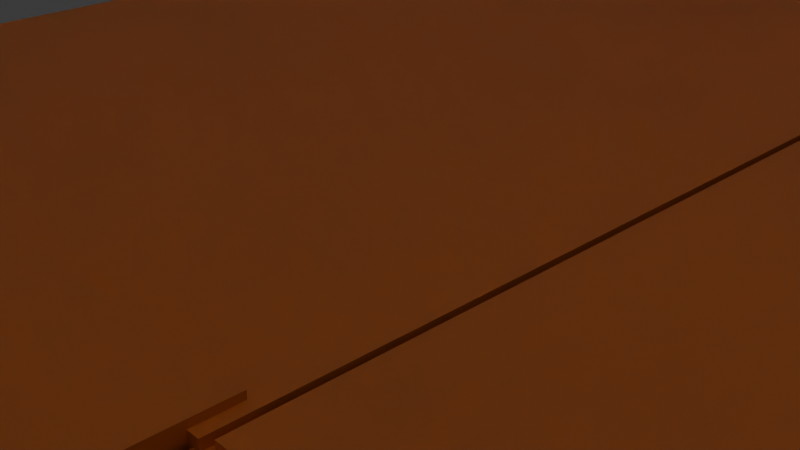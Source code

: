 # Source: Group_7_Structer.blend  (saved by Blender 5.1.30; exported with 4.5.12 LTS)
import bpy
from mathutils import Matrix  # noqa: F401  (used for matrix-valued properties, if any)

bpy.ops.wm.read_factory_settings(use_empty=True)
scene = bpy.context.scene
scene.name = 'Scene'

# ---- collections
col_collection = bpy.data.collections.new('Collection'); scene.collection.children.link(col_collection)

# ---- materials (node trees are filled in below, after node groups)
mat_material = bpy.data.materials.new('Material')
mat_material.alpha_threshold = 0.0
mat_material.use_backface_culling_lightprobe_volume = False
mat_material.roughness = 0.5
mat_material.line_color = (0.0, 0.0, 0.0, 1.0)
mat_material_001 = bpy.data.materials.new('Material.001')

# ---- material node trees
mat_material.use_nodes = True; mat_material.node_tree.nodes.clear()
_N = mat_material.node_tree.nodes; _L = mat_material.node_tree.links
n0 = _N.new('ShaderNodeOutputMaterial'); n0.name = 'Material Output'; n0.location = (200, 100)
n1 = _N.new('ShaderNodeBsdfPrincipled'); n1.name = 'Principled BSDF'; n1.location = (-200, 100)
n1.inputs[0].default_value = (0.3848, 0.4389, 0.8, 1.0)
_L.new(n1.outputs[0], n0.inputs[0])
n0.is_active_output = True
mat_material_001.use_nodes = True; mat_material_001.node_tree.nodes.clear()
_N = mat_material_001.node_tree.nodes; _L = mat_material_001.node_tree.links
n0 = _N.new('ShaderNodeBsdfPrincipled'); n0.name = 'Principled BSDF'; n0.location = (-200, 100)
n0.inputs[0].default_value = (0.8, 0.2889, 0.07368, 1.0)
n1 = _N.new('ShaderNodeOutputMaterial'); n1.name = 'Material Output'; n1.location = (200, 100)
_L.new(n0.outputs[0], n1.inputs[0])
n1.is_active_output = True

# ---- world
world_world = bpy.data.worlds.new('World'); scene.world = world_world
world_world.use_nodes = True; world_world.node_tree.nodes.clear()
_N = world_world.node_tree.nodes; _L = world_world.node_tree.links
n0 = _N.new('ShaderNodeOutputWorld'); n0.name = 'World Output'; n0.location = (200, 100)
n1 = _N.new('ShaderNodeBackground'); n1.name = 'Background'; n1.location = (-200, 100)
n1.inputs[0].default_value = (0.05088, 0.05088, 0.05088, 1.0)
_L.new(n1.outputs[0], n0.inputs[0])
n0.is_active_output = True
world_world.color = (0.05088, 0.05088, 0.05088)
world_world.sun_shadow_jitter_overblur = 0.0

# ---- cameras
cam_camera = bpy.data.cameras.new('Camera')
cam_camera.clip_end = 100.0
cam_camera.ortho_scale = 7.314
cam_camera_001 = bpy.data.cameras.new('Camera.001')
cam_camera_001.clip_end = 100.0
cam_camera_001.ortho_scale = 7.314
cam_camera_002 = bpy.data.cameras.new('Camera.002')
cam_camera_002.clip_end = 100.0
cam_camera_002.ortho_scale = 7.314
cam_camera_003 = bpy.data.cameras.new('Camera.003')
cam_camera_003.clip_end = 100.0
cam_camera_003.ortho_scale = 7.314

# ---- lights
light_light = bpy.data.lights.new('Light', 'POINT')
light_light.energy = 1000.0
light_light.shadow_soft_size = 0.1
light_light_001 = bpy.data.lights.new('Light.001', 'POINT')
light_light_001.energy = 1000.0
light_light_001.shadow_soft_size = 0.1
light_light_002 = bpy.data.lights.new('Light.002', 'POINT')
light_light_002.energy = 1000.0
light_light_002.shadow_soft_size = 0.1
light_light_003 = bpy.data.lights.new('Light.003', 'POINT')
light_light_003.energy = 1000.0
light_light_003.shadow_soft_size = 0.1
light_light_004 = bpy.data.lights.new('Light.004', 'POINT')
light_light_004.energy = 1000.0
light_light_004.shadow_soft_size = 0.1

# ---- meshes
me_cube = bpy.data.meshes.new('Cube')
me_cube.from_pydata([(1.0, 1.0, 1.0), (1.0, 1.0, -1.0), (1.0, -1.0, 1.0), (1.0, -1.0, -1.0), (-1.0, 1.0, 1.0), (-1.0, 1.0, -1.0), (-1.0, -1.0, 1.0), (-1.0, -1.0, -1.0)], [], [(0, 4, 6, 2), (3, 2, 6, 7), (7, 6, 4, 5), (5, 1, 3, 7), (1, 0, 2, 3), (5, 4, 0, 1)])
_uv = me_cube.uv_layers.new(name='UVMap')
_uv.uv.foreach_set('vector', [0.625, 0.5, 0.875, 0.5, 0.875, 0.75, 0.625, 0.75, 0.375, 0.75, 0.625, 0.75, 0.625, 1.0, 0.375, 1.0, 0.375, 0.0, 0.625, 0.0, 0.625, 0.25, 0.375, 0.25, 0.125, 0.5, 0.375, 0.5, 0.375, 0.75, 0.125, 0.75, 0.375, 0.5, 0.625, 0.5, 0.625, 0.75, 0.375, 0.75, 0.375, 0.25, 0.625, 0.25, 0.625, 0.5, 0.375, 0.5])
me_cube.materials.append(mat_material)
me_cube.use_mirror_vertex_groups = False
me_cube.update()
me_cube_001 = bpy.data.meshes.new('Cube.001')
me_cube_001.from_pydata([(1.0, 1.0, 1.0), (1.0, 1.0, -1.0), (1.0, -1.0, 1.0), (1.0, -1.0, -1.0), (-1.0, 1.0, 1.0), (-1.0, 1.0, -1.0), (-1.0, -1.0, 1.0), (-1.0, -1.0, -1.0)], [], [(0, 4, 6, 2), (3, 2, 6, 7), (7, 6, 4, 5), (5, 1, 3, 7), (1, 0, 2, 3), (5, 4, 0, 1)])
_uv = me_cube_001.uv_layers.new(name='UVMap')
_uv.uv.foreach_set('vector', [0.625, 0.5, 0.875, 0.5, 0.875, 0.75, 0.625, 0.75, 0.375, 0.75, 0.625, 0.75, 0.625, 1.0, 0.375, 1.0, 0.375, 0.0, 0.625, 0.0, 0.625, 0.25, 0.375, 0.25, 0.125, 0.5, 0.375, 0.5, 0.375, 0.75, 0.125, 0.75, 0.375, 0.5, 0.625, 0.5, 0.625, 0.75, 0.375, 0.75, 0.375, 0.25, 0.625, 0.25, 0.625, 0.5, 0.375, 0.5])
me_cube_001.materials.append(mat_material)
me_cube_001.use_mirror_vertex_groups = False
me_cube_001.update()
me_cube_003 = bpy.data.meshes.new('Cube.003')
me_cube_003.from_pydata([(1.0, 1.0, 1.0), (1.0, 1.0, -1.0), (1.0, -1.0, 1.0), (1.0, -1.0, -1.0), (-1.0, 1.0, 1.0), (-1.0, 1.0, -1.0), (-1.0, -1.0, 1.0), (-1.0, -1.0, -1.0)], [], [(0, 4, 6, 2), (3, 2, 6, 7), (7, 6, 4, 5), (5, 1, 3, 7), (1, 0, 2, 3), (5, 4, 0, 1)])
_uv = me_cube_003.uv_layers.new(name='UVMap')
_uv.uv.foreach_set('vector', [0.625, 0.5, 0.875, 0.5, 0.875, 0.75, 0.625, 0.75, 0.375, 0.75, 0.625, 0.75, 0.625, 1.0, 0.375, 1.0, 0.375, 0.0, 0.625, 0.0, 0.625, 0.25, 0.375, 0.25, 0.125, 0.5, 0.375, 0.5, 0.375, 0.75, 0.125, 0.75, 0.375, 0.5, 0.625, 0.5, 0.625, 0.75, 0.375, 0.75, 0.375, 0.25, 0.625, 0.25, 0.625, 0.5, 0.375, 0.5])
me_cube_003.materials.append(mat_material)
me_cube_003.use_mirror_vertex_groups = False
me_cube_003.update()
me_cube_004 = bpy.data.meshes.new('Cube.004')
me_cube_004.from_pydata([(-1.0, -1.0, -1.0), (-1.0, -1.0, 1.0), (-1.0, 1.0, -1.0), (-1.0, 1.0, 1.0), (1.0, -1.0, -1.0), (1.0, -1.0, 1.0), (1.0, 1.0, -1.0), (1.0, 1.0, 1.0)], [], [(0, 1, 3, 2), (2, 3, 7, 6), (6, 7, 5, 4), (4, 5, 1, 0), (2, 6, 4, 0), (7, 3, 1, 5)])
_uv = me_cube_004.uv_layers.new(name='UVMap')
_uv.uv.foreach_set('vector', [0.375, 0.0, 0.625, 0.0, 0.625, 0.25, 0.375, 0.25, 0.375, 0.25, 0.625, 0.25, 0.625, 0.5, 0.375, 0.5, 0.375, 0.5, 0.625, 0.5, 0.625, 0.75, 0.375, 0.75, 0.375, 0.75, 0.625, 0.75, 0.625, 1.0, 0.375, 1.0, 0.125, 0.5, 0.375, 0.5, 0.375, 0.75, 0.125, 0.75, 0.625, 0.5, 0.875, 0.5, 0.875, 0.75, 0.625, 0.75])
me_cube_004.materials.append(mat_material_001)
me_cube_004.update()
me_cube_008 = bpy.data.meshes.new('Cube.008')
me_cube_008.from_pydata([(1.0, 1.0, 1.0), (1.0, 1.0, -1.0), (1.0, -1.0, 1.0), (1.0, -1.0, -1.0), (-1.0, 1.0, 1.0), (-1.0, 1.0, -1.0), (-1.0, -1.0, 1.0), (-1.0, -1.0, -1.0)], [], [(0, 4, 6, 2), (3, 2, 6, 7), (7, 6, 4, 5), (5, 1, 3, 7), (1, 0, 2, 3), (5, 4, 0, 1)])
_uv = me_cube_008.uv_layers.new(name='UVMap')
_uv.uv.foreach_set('vector', [0.625, 0.5, 0.875, 0.5, 0.875, 0.75, 0.625, 0.75, 0.375, 0.75, 0.625, 0.75, 0.625, 1.0, 0.375, 1.0, 0.375, 0.0, 0.625, 0.0, 0.625, 0.25, 0.375, 0.25, 0.125, 0.5, 0.375, 0.5, 0.375, 0.75, 0.125, 0.75, 0.375, 0.5, 0.625, 0.5, 0.625, 0.75, 0.375, 0.75, 0.375, 0.25, 0.625, 0.25, 0.625, 0.5, 0.375, 0.5])
me_cube_008.materials.append(mat_material)
me_cube_008.use_mirror_vertex_groups = False
me_cube_008.update()
me_cube_009 = bpy.data.meshes.new('Cube.009')
me_cube_009.from_pydata([(-1.0, -1.0, -1.0), (-1.0, -1.0, 1.0), (-1.0, 1.0, -1.0), (-1.0, 1.0, 1.0), (1.0, -1.0, -1.0), (1.0, -1.0, 1.0), (1.0, 1.0, -1.0), (1.0, 1.0, 1.0)], [], [(0, 1, 3, 2), (2, 3, 7, 6), (6, 7, 5, 4), (4, 5, 1, 0), (2, 6, 4, 0), (7, 3, 1, 5)])
_uv = me_cube_009.uv_layers.new(name='UVMap')
_uv.uv.foreach_set('vector', [0.375, 0.0, 0.625, 0.0, 0.625, 0.25, 0.375, 0.25, 0.375, 0.25, 0.625, 0.25, 0.625, 0.5, 0.375, 0.5, 0.375, 0.5, 0.625, 0.5, 0.625, 0.75, 0.375, 0.75, 0.375, 0.75, 0.625, 0.75, 0.625, 1.0, 0.375, 1.0, 0.125, 0.5, 0.375, 0.5, 0.375, 0.75, 0.125, 0.75, 0.625, 0.5, 0.875, 0.5, 0.875, 0.75, 0.625, 0.75])
me_cube_009.materials.append(mat_material_001)
me_cube_009.update()
me_cube_011 = bpy.data.meshes.new('Cube.011')
me_cube_011.from_pydata([(1.0, 1.0, 1.0), (1.0, 1.0, -1.0), (1.0, -1.0, 1.0), (1.0, -1.0, -1.0), (-1.0, 1.0, 1.0), (-1.0, 1.0, -1.0), (-1.0, -1.0, 1.0), (-1.0, -1.0, -1.0)], [], [(0, 4, 6, 2), (3, 2, 6, 7), (7, 6, 4, 5), (5, 1, 3, 7), (1, 0, 2, 3), (5, 4, 0, 1)])
_uv = me_cube_011.uv_layers.new(name='UVMap')
_uv.uv.foreach_set('vector', [0.625, 0.5, 0.875, 0.5, 0.875, 0.75, 0.625, 0.75, 0.375, 0.75, 0.625, 0.75, 0.625, 1.0, 0.375, 1.0, 0.375, 0.0, 0.625, 0.0, 0.625, 0.25, 0.375, 0.25, 0.125, 0.5, 0.375, 0.5, 0.375, 0.75, 0.125, 0.75, 0.375, 0.5, 0.625, 0.5, 0.625, 0.75, 0.375, 0.75, 0.375, 0.25, 0.625, 0.25, 0.625, 0.5, 0.375, 0.5])
me_cube_011.materials.append(mat_material)
me_cube_011.use_mirror_vertex_groups = False
me_cube_011.update()
me_cube_013 = bpy.data.meshes.new('Cube.013')
me_cube_013.from_pydata([(1.0, 1.0, 1.0), (1.0, 1.0, -1.0), (1.0, -1.0, 1.0), (1.0, -1.0, -1.0), (-1.0, 1.0, 1.0), (-1.0, 1.0, -1.0), (-1.0, -1.0, 1.0), (-1.0, -1.0, -1.0)], [], [(0, 4, 6, 2), (3, 2, 6, 7), (7, 6, 4, 5), (5, 1, 3, 7), (1, 0, 2, 3), (5, 4, 0, 1)])
_uv = me_cube_013.uv_layers.new(name='UVMap')
_uv.uv.foreach_set('vector', [0.625, 0.5, 0.875, 0.5, 0.875, 0.75, 0.625, 0.75, 0.375, 0.75, 0.625, 0.75, 0.625, 1.0, 0.375, 1.0, 0.375, 0.0, 0.625, 0.0, 0.625, 0.25, 0.375, 0.25, 0.125, 0.5, 0.375, 0.5, 0.375, 0.75, 0.125, 0.75, 0.375, 0.5, 0.625, 0.5, 0.625, 0.75, 0.375, 0.75, 0.375, 0.25, 0.625, 0.25, 0.625, 0.5, 0.375, 0.5])
me_cube_013.materials.append(mat_material)
me_cube_013.use_mirror_vertex_groups = False
me_cube_013.update()
me_cube_014 = bpy.data.meshes.new('Cube.014')
me_cube_014.from_pydata([(-1.0, -1.0, -1.0), (-1.0, -1.0, 1.0), (-1.0, 1.0, -1.0), (-1.0, 1.0, 1.0), (1.0, -1.0, -1.0), (1.0, -1.0, 1.0), (1.0, 1.0, -1.0), (1.0, 1.0, 1.0)], [], [(0, 1, 3, 2), (2, 3, 7, 6), (6, 7, 5, 4), (4, 5, 1, 0), (2, 6, 4, 0), (7, 3, 1, 5)])
_uv = me_cube_014.uv_layers.new(name='UVMap')
_uv.uv.foreach_set('vector', [0.375, 0.0, 0.625, 0.0, 0.625, 0.25, 0.375, 0.25, 0.375, 0.25, 0.625, 0.25, 0.625, 0.5, 0.375, 0.5, 0.375, 0.5, 0.625, 0.5, 0.625, 0.75, 0.375, 0.75, 0.375, 0.75, 0.625, 0.75, 0.625, 1.0, 0.375, 1.0, 0.125, 0.5, 0.375, 0.5, 0.375, 0.75, 0.125, 0.75, 0.625, 0.5, 0.875, 0.5, 0.875, 0.75, 0.625, 0.75])
me_cube_014.materials.append(mat_material_001)
me_cube_014.update()
me_cube_015 = bpy.data.meshes.new('Cube.015')
me_cube_015.from_pydata([(1.0, 1.0, 1.0), (1.0, 1.0, -1.0), (1.0, -1.0, 1.0), (1.0, -1.0, -1.0), (-1.0, 1.0, 1.0), (-1.0, 1.0, -1.0), (-1.0, -1.0, 1.0), (-1.0, -1.0, -1.0)], [], [(0, 4, 6, 2), (3, 2, 6, 7), (7, 6, 4, 5), (5, 1, 3, 7), (1, 0, 2, 3), (5, 4, 0, 1)])
_uv = me_cube_015.uv_layers.new(name='UVMap')
_uv.uv.foreach_set('vector', [0.625, 0.5, 0.875, 0.5, 0.875, 0.75, 0.625, 0.75, 0.375, 0.75, 0.625, 0.75, 0.625, 1.0, 0.375, 1.0, 0.375, 0.0, 0.625, 0.0, 0.625, 0.25, 0.375, 0.25, 0.125, 0.5, 0.375, 0.5, 0.375, 0.75, 0.125, 0.75, 0.375, 0.5, 0.625, 0.5, 0.625, 0.75, 0.375, 0.75, 0.375, 0.25, 0.625, 0.25, 0.625, 0.5, 0.375, 0.5])
me_cube_015.materials.append(mat_material)
me_cube_015.use_mirror_vertex_groups = False
me_cube_015.update()
me_cube_018 = bpy.data.meshes.new('Cube.018')
me_cube_018.from_pydata([(1.0, 1.0, 1.0), (1.0, 1.0, -1.0), (1.0, -1.0, 1.0), (1.0, -1.0, -1.0), (-1.0, 1.0, 1.0), (-1.0, 1.0, -1.0), (-1.0, -1.0, 1.0), (-1.0, -1.0, -1.0)], [], [(0, 4, 6, 2), (3, 2, 6, 7), (7, 6, 4, 5), (5, 1, 3, 7), (1, 0, 2, 3), (5, 4, 0, 1)])
_uv = me_cube_018.uv_layers.new(name='UVMap')
_uv.uv.foreach_set('vector', [0.625, 0.5, 0.875, 0.5, 0.875, 0.75, 0.625, 0.75, 0.375, 0.75, 0.625, 0.75, 0.625, 1.0, 0.375, 1.0, 0.375, 0.0, 0.625, 0.0, 0.625, 0.25, 0.375, 0.25, 0.125, 0.5, 0.375, 0.5, 0.375, 0.75, 0.125, 0.75, 0.375, 0.5, 0.625, 0.5, 0.625, 0.75, 0.375, 0.75, 0.375, 0.25, 0.625, 0.25, 0.625, 0.5, 0.375, 0.5])
me_cube_018.materials.append(mat_material)
me_cube_018.use_mirror_vertex_groups = False
me_cube_018.update()
me_cube_019 = bpy.data.meshes.new('Cube.019')
me_cube_019.from_pydata([(-1.0, -1.0, -1.0), (-1.0, -1.0, 1.0), (-1.0, 1.0, -1.0), (-1.0, 1.0, 1.0), (1.0, -1.0, -1.0), (1.0, -1.0, 1.0), (1.0, 1.0, -1.0), (1.0, 1.0, 1.0)], [], [(0, 1, 3, 2), (2, 3, 7, 6), (6, 7, 5, 4), (4, 5, 1, 0), (2, 6, 4, 0), (7, 3, 1, 5)])
_uv = me_cube_019.uv_layers.new(name='UVMap')
_uv.uv.foreach_set('vector', [0.375, 0.0, 0.625, 0.0, 0.625, 0.25, 0.375, 0.25, 0.375, 0.25, 0.625, 0.25, 0.625, 0.5, 0.375, 0.5, 0.375, 0.5, 0.625, 0.5, 0.625, 0.75, 0.375, 0.75, 0.375, 0.75, 0.625, 0.75, 0.625, 1.0, 0.375, 1.0, 0.125, 0.5, 0.375, 0.5, 0.375, 0.75, 0.125, 0.75, 0.625, 0.5, 0.875, 0.5, 0.875, 0.75, 0.625, 0.75])
me_cube_019.materials.append(mat_material_001)
me_cube_019.update()
me_cube_020 = bpy.data.meshes.new('Cube.020')
me_cube_020.from_pydata([(1.0, 1.0, 1.0), (1.0, 1.0, -1.0), (1.0, -1.0, 1.0), (1.0, -1.0, -1.0), (-1.0, 1.0, 1.0), (-1.0, 1.0, -1.0), (-1.0, -1.0, 1.0), (-1.0, -1.0, -1.0)], [], [(0, 4, 6, 2), (3, 2, 6, 7), (7, 6, 4, 5), (5, 1, 3, 7), (1, 0, 2, 3), (5, 4, 0, 1)])
_uv = me_cube_020.uv_layers.new(name='UVMap')
_uv.uv.foreach_set('vector', [0.625, 0.5, 0.875, 0.5, 0.875, 0.75, 0.625, 0.75, 0.375, 0.75, 0.625, 0.75, 0.625, 1.0, 0.375, 1.0, 0.375, 0.0, 0.625, 0.0, 0.625, 0.25, 0.375, 0.25, 0.125, 0.5, 0.375, 0.5, 0.375, 0.75, 0.125, 0.75, 0.375, 0.5, 0.625, 0.5, 0.625, 0.75, 0.375, 0.75, 0.375, 0.25, 0.625, 0.25, 0.625, 0.5, 0.375, 0.5])
me_cube_020.materials.append(mat_material)
me_cube_020.use_mirror_vertex_groups = False
me_cube_020.update()
me_cube_022 = bpy.data.meshes.new('Cube.022')
me_cube_022.from_pydata([(1.0, 1.0, 1.0), (1.0, 1.0, -1.0), (1.0, -1.0, 1.0), (1.0, -1.0, -1.0), (-1.0, 1.0, 1.0), (-1.0, 1.0, -1.0), (-1.0, -1.0, 1.0), (-1.0, -1.0, -1.0)], [], [(0, 4, 6, 2), (3, 2, 6, 7), (7, 6, 4, 5), (5, 1, 3, 7), (1, 0, 2, 3), (5, 4, 0, 1)])
_uv = me_cube_022.uv_layers.new(name='UVMap')
_uv.uv.foreach_set('vector', [0.625, 0.5, 0.875, 0.5, 0.875, 0.75, 0.625, 0.75, 0.375, 0.75, 0.625, 0.75, 0.625, 1.0, 0.375, 1.0, 0.375, 0.0, 0.625, 0.0, 0.625, 0.25, 0.375, 0.25, 0.125, 0.5, 0.375, 0.5, 0.375, 0.75, 0.125, 0.75, 0.375, 0.5, 0.625, 0.5, 0.625, 0.75, 0.375, 0.75, 0.375, 0.25, 0.625, 0.25, 0.625, 0.5, 0.375, 0.5])
me_cube_022.materials.append(mat_material)
me_cube_022.use_mirror_vertex_groups = False
me_cube_022.update()
me_cube_024 = bpy.data.meshes.new('Cube.024')
me_cube_024.from_pydata([(-1.0, -1.0, -1.0), (-1.0, -1.0, 1.0), (-1.0, 1.0, -1.0), (-1.0, 1.0, 1.0), (1.0, -1.0, -1.0), (1.0, -1.0, 1.0), (1.0, 1.0, -1.0), (1.0, 1.0, 1.0)], [], [(0, 1, 3, 2), (2, 3, 7, 6), (6, 7, 5, 4), (4, 5, 1, 0), (2, 6, 4, 0), (7, 3, 1, 5)])
_uv = me_cube_024.uv_layers.new(name='UVMap')
_uv.uv.foreach_set('vector', [0.375, 0.0, 0.625, 0.0, 0.625, 0.25, 0.375, 0.25, 0.375, 0.25, 0.625, 0.25, 0.625, 0.5, 0.375, 0.5, 0.375, 0.5, 0.625, 0.5, 0.625, 0.75, 0.375, 0.75, 0.375, 0.75, 0.625, 0.75, 0.625, 1.0, 0.375, 1.0, 0.125, 0.5, 0.375, 0.5, 0.375, 0.75, 0.125, 0.75, 0.625, 0.5, 0.875, 0.5, 0.875, 0.75, 0.625, 0.75])
me_cube_024.materials.append(mat_material_001)
me_cube_024.update()
me_cube_026 = bpy.data.meshes.new('Cube.026')
me_cube_026.from_pydata([(1.0, 1.0, 1.0), (1.0, 1.0, -1.0), (1.0, -1.0, 1.0), (1.0, -1.0, -1.0), (-1.0, 1.0, 1.0), (-1.0, 1.0, -1.0), (-1.0, -1.0, 1.0), (-1.0, -1.0, -1.0)], [], [(0, 4, 6, 2), (3, 2, 6, 7), (7, 6, 4, 5), (5, 1, 3, 7), (1, 0, 2, 3), (5, 4, 0, 1)])
_uv = me_cube_026.uv_layers.new(name='UVMap')
_uv.uv.foreach_set('vector', [0.625, 0.5, 0.875, 0.5, 0.875, 0.75, 0.625, 0.75, 0.375, 0.75, 0.625, 0.75, 0.625, 1.0, 0.375, 1.0, 0.375, 0.0, 0.625, 0.0, 0.625, 0.25, 0.375, 0.25, 0.125, 0.5, 0.375, 0.5, 0.375, 0.75, 0.125, 0.75, 0.375, 0.5, 0.625, 0.5, 0.625, 0.75, 0.375, 0.75, 0.375, 0.25, 0.625, 0.25, 0.625, 0.5, 0.375, 0.5])
me_cube_026.materials.append(mat_material)
me_cube_026.use_mirror_vertex_groups = False
me_cube_026.update()
me_cube_028 = bpy.data.meshes.new('Cube.028')
me_cube_028.from_pydata([(1.0, 1.0, 1.0), (1.0, 1.0, -1.0), (1.0, -1.0, 1.0), (1.0, -1.0, -1.0), (-1.0, 1.0, 1.0), (-1.0, 1.0, -1.0), (-1.0, -1.0, 1.0), (-1.0, -1.0, -1.0)], [], [(0, 4, 6, 2), (3, 2, 6, 7), (7, 6, 4, 5), (5, 1, 3, 7), (1, 0, 2, 3), (5, 4, 0, 1)])
_uv = me_cube_028.uv_layers.new(name='UVMap')
_uv.uv.foreach_set('vector', [0.625, 0.5, 0.875, 0.5, 0.875, 0.75, 0.625, 0.75, 0.375, 0.75, 0.625, 0.75, 0.625, 1.0, 0.375, 1.0, 0.375, 0.0, 0.625, 0.0, 0.625, 0.25, 0.375, 0.25, 0.125, 0.5, 0.375, 0.5, 0.375, 0.75, 0.125, 0.75, 0.375, 0.5, 0.625, 0.5, 0.625, 0.75, 0.375, 0.75, 0.375, 0.25, 0.625, 0.25, 0.625, 0.5, 0.375, 0.5])
me_cube_028.materials.append(mat_material)
me_cube_028.use_mirror_vertex_groups = False
me_cube_028.update()
me_cube_029 = bpy.data.meshes.new('Cube.029')
me_cube_029.from_pydata([(-1.0, -1.0, -1.0), (-1.0, -1.0, 1.0), (-1.0, 1.0, -1.0), (-1.0, 1.0, 1.0), (1.0, -1.0, -1.0), (1.0, -1.0, 1.0), (1.0, 1.0, -1.0), (1.0, 1.0, 1.0)], [], [(0, 1, 3, 2), (2, 3, 7, 6), (6, 7, 5, 4), (4, 5, 1, 0), (2, 6, 4, 0), (7, 3, 1, 5)])
_uv = me_cube_029.uv_layers.new(name='UVMap')
_uv.uv.foreach_set('vector', [0.375, 0.0, 0.625, 0.0, 0.625, 0.25, 0.375, 0.25, 0.375, 0.25, 0.625, 0.25, 0.625, 0.5, 0.375, 0.5, 0.375, 0.5, 0.625, 0.5, 0.625, 0.75, 0.375, 0.75, 0.375, 0.75, 0.625, 0.75, 0.625, 1.0, 0.375, 1.0, 0.125, 0.5, 0.375, 0.5, 0.375, 0.75, 0.125, 0.75, 0.625, 0.5, 0.875, 0.5, 0.875, 0.75, 0.625, 0.75])
me_cube_029.materials.append(mat_material_001)
me_cube_029.update()
me_cube_032 = bpy.data.meshes.new('Cube.032')
me_cube_032.from_pydata([(1.0, 1.0, 1.0), (1.0, 1.0, -1.0), (1.0, -1.0, 1.0), (1.0, -1.0, -1.0), (-1.0, 1.0, 1.0), (-1.0, 1.0, -1.0), (-1.0, -1.0, 1.0), (-1.0, -1.0, -1.0)], [], [(0, 4, 6, 2), (3, 2, 6, 7), (7, 6, 4, 5), (5, 1, 3, 7), (1, 0, 2, 3), (5, 4, 0, 1)])
_uv = me_cube_032.uv_layers.new(name='UVMap')
_uv.uv.foreach_set('vector', [0.625, 0.5, 0.875, 0.5, 0.875, 0.75, 0.625, 0.75, 0.375, 0.75, 0.625, 0.75, 0.625, 1.0, 0.375, 1.0, 0.375, 0.0, 0.625, 0.0, 0.625, 0.25, 0.375, 0.25, 0.125, 0.5, 0.375, 0.5, 0.375, 0.75, 0.125, 0.75, 0.375, 0.5, 0.625, 0.5, 0.625, 0.75, 0.375, 0.75, 0.375, 0.25, 0.625, 0.25, 0.625, 0.5, 0.375, 0.5])
me_cube_032.materials.append(mat_material)
me_cube_032.use_mirror_vertex_groups = False
me_cube_032.update()
me_cube_033 = bpy.data.meshes.new('Cube.033')
me_cube_033.from_pydata([(1.0, 1.0, 1.0), (1.0, 1.0, -1.0), (1.0, -1.0, 1.0), (1.0, -1.0, -1.0), (-1.0, 1.0, 1.0), (-1.0, 1.0, -1.0), (-1.0, -1.0, 1.0), (-1.0, -1.0, -1.0)], [], [(0, 4, 6, 2), (3, 2, 6, 7), (7, 6, 4, 5), (5, 1, 3, 7), (1, 0, 2, 3), (5, 4, 0, 1)])
_uv = me_cube_033.uv_layers.new(name='UVMap')
_uv.uv.foreach_set('vector', [0.625, 0.5, 0.875, 0.5, 0.875, 0.75, 0.625, 0.75, 0.375, 0.75, 0.625, 0.75, 0.625, 1.0, 0.375, 1.0, 0.375, 0.0, 0.625, 0.0, 0.625, 0.25, 0.375, 0.25, 0.125, 0.5, 0.375, 0.5, 0.375, 0.75, 0.125, 0.75, 0.375, 0.5, 0.625, 0.5, 0.625, 0.75, 0.375, 0.75, 0.375, 0.25, 0.625, 0.25, 0.625, 0.5, 0.375, 0.5])
me_cube_033.materials.append(mat_material)
me_cube_033.use_mirror_vertex_groups = False
me_cube_033.update()
me_cube_034 = bpy.data.meshes.new('Cube.034')
me_cube_034.from_pydata([(-1.0, -1.0, -1.0), (-1.0, -1.0, 1.0), (-1.0, 1.0, -1.0), (-1.0, 1.0, 1.0), (1.0, -1.0, -1.0), (1.0, -1.0, 1.0), (1.0, 1.0, -1.0), (1.0, 1.0, 1.0)], [], [(0, 1, 3, 2), (2, 3, 7, 6), (6, 7, 5, 4), (4, 5, 1, 0), (2, 6, 4, 0), (7, 3, 1, 5)])
_uv = me_cube_034.uv_layers.new(name='UVMap')
_uv.uv.foreach_set('vector', [0.375, 0.0, 0.625, 0.0, 0.625, 0.25, 0.375, 0.25, 0.375, 0.25, 0.625, 0.25, 0.625, 0.5, 0.375, 0.5, 0.375, 0.5, 0.625, 0.5, 0.625, 0.75, 0.375, 0.75, 0.375, 0.75, 0.625, 0.75, 0.625, 1.0, 0.375, 1.0, 0.125, 0.5, 0.375, 0.5, 0.375, 0.75, 0.125, 0.75, 0.625, 0.5, 0.875, 0.5, 0.875, 0.75, 0.625, 0.75])
me_cube_034.materials.append(mat_material_001)
me_cube_034.update()
me_cube_035 = bpy.data.meshes.new('Cube.035')
me_cube_035.from_pydata([(1.0, 1.0, 1.0), (1.0, 1.0, -1.0), (1.0, -1.0, 1.0), (1.0, -1.0, -1.0), (-1.0, 1.0, 1.0), (-1.0, 1.0, -1.0), (-1.0, -1.0, 1.0), (-1.0, -1.0, -1.0)], [], [(0, 4, 6, 2), (3, 2, 6, 7), (7, 6, 4, 5), (5, 1, 3, 7), (1, 0, 2, 3), (5, 4, 0, 1)])
_uv = me_cube_035.uv_layers.new(name='UVMap')
_uv.uv.foreach_set('vector', [0.625, 0.5, 0.875, 0.5, 0.875, 0.75, 0.625, 0.75, 0.375, 0.75, 0.625, 0.75, 0.625, 1.0, 0.375, 1.0, 0.375, 0.0, 0.625, 0.0, 0.625, 0.25, 0.375, 0.25, 0.125, 0.5, 0.375, 0.5, 0.375, 0.75, 0.125, 0.75, 0.375, 0.5, 0.625, 0.5, 0.625, 0.75, 0.375, 0.75, 0.375, 0.25, 0.625, 0.25, 0.625, 0.5, 0.375, 0.5])
me_cube_035.materials.append(mat_material)
me_cube_035.use_mirror_vertex_groups = False
me_cube_035.update()
me_cube_038 = bpy.data.meshes.new('Cube.038')
me_cube_038.from_pydata([(-1.0, -1.0, -1.0), (-1.0, -1.0, 1.0), (-1.0, 1.0, -1.0), (-1.0, 1.0, 1.0), (1.0, -1.0, -1.0), (1.0, -1.0, 1.0), (1.0, 1.0, -1.0), (1.0, 1.0, 1.0)], [], [(0, 1, 3, 2), (2, 3, 7, 6), (6, 7, 5, 4), (4, 5, 1, 0), (2, 6, 4, 0), (7, 3, 1, 5)])
_uv = me_cube_038.uv_layers.new(name='UVMap')
_uv.uv.foreach_set('vector', [0.375, 0.0, 0.625, 0.0, 0.625, 0.25, 0.375, 0.25, 0.375, 0.25, 0.625, 0.25, 0.625, 0.5, 0.375, 0.5, 0.375, 0.5, 0.625, 0.5, 0.625, 0.75, 0.375, 0.75, 0.375, 0.75, 0.625, 0.75, 0.625, 1.0, 0.375, 1.0, 0.125, 0.5, 0.375, 0.5, 0.375, 0.75, 0.125, 0.75, 0.625, 0.5, 0.875, 0.5, 0.875, 0.75, 0.625, 0.75])
me_cube_038.materials.append(mat_material_001)
me_cube_038.update()
me_cube_040 = bpy.data.meshes.new('Cube.040')
me_cube_040.from_pydata([(1.0, 1.0, 1.0), (1.0, 1.0, -1.0), (1.0, -1.0, 1.0), (1.0, -1.0, -1.0), (-1.0, 1.0, 1.0), (-1.0, 1.0, -1.0), (-1.0, -1.0, 1.0), (-1.0, -1.0, -1.0)], [], [(0, 4, 6, 2), (3, 2, 6, 7), (7, 6, 4, 5), (5, 1, 3, 7), (1, 0, 2, 3), (5, 4, 0, 1)])
_uv = me_cube_040.uv_layers.new(name='UVMap')
_uv.uv.foreach_set('vector', [0.625, 0.5, 0.875, 0.5, 0.875, 0.75, 0.625, 0.75, 0.375, 0.75, 0.625, 0.75, 0.625, 1.0, 0.375, 1.0, 0.375, 0.0, 0.625, 0.0, 0.625, 0.25, 0.375, 0.25, 0.125, 0.5, 0.375, 0.5, 0.375, 0.75, 0.125, 0.75, 0.375, 0.5, 0.625, 0.5, 0.625, 0.75, 0.375, 0.75, 0.375, 0.25, 0.625, 0.25, 0.625, 0.5, 0.375, 0.5])
me_cube_040.materials.append(mat_material)
me_cube_040.use_mirror_vertex_groups = False
me_cube_040.update()
me_cube_041 = bpy.data.meshes.new('Cube.041')
me_cube_041.from_pydata([(-1.0, -1.0, -1.0), (-1.0, -1.0, 1.0), (-1.0, 1.0, -1.0), (-1.0, 1.0, 1.0), (1.0, -1.0, -1.0), (1.0, -1.0, 1.0), (1.0, 1.0, -1.0), (1.0, 1.0, 1.0)], [], [(0, 1, 3, 2), (2, 3, 7, 6), (6, 7, 5, 4), (4, 5, 1, 0), (2, 6, 4, 0), (7, 3, 1, 5)])
_uv = me_cube_041.uv_layers.new(name='UVMap')
_uv.uv.foreach_set('vector', [0.375, 0.0, 0.625, 0.0, 0.625, 0.25, 0.375, 0.25, 0.375, 0.25, 0.625, 0.25, 0.625, 0.5, 0.375, 0.5, 0.375, 0.5, 0.625, 0.5, 0.625, 0.75, 0.375, 0.75, 0.375, 0.75, 0.625, 0.75, 0.625, 1.0, 0.375, 1.0, 0.125, 0.5, 0.375, 0.5, 0.375, 0.75, 0.125, 0.75, 0.625, 0.5, 0.875, 0.5, 0.875, 0.75, 0.625, 0.75])
me_cube_041.materials.append(mat_material_001)
me_cube_041.update()
me_cube_042 = bpy.data.meshes.new('Cube.042')
me_cube_042.from_pydata([(1.0, 1.0, 1.0), (1.0, 1.0, -1.0), (1.0, -1.0, 1.0), (1.0, -1.0, -1.0), (-1.0, 1.0, 1.0), (-1.0, 1.0, -1.0), (-1.0, -1.0, 1.0), (-1.0, -1.0, -1.0)], [], [(0, 4, 6, 2), (3, 2, 6, 7), (7, 6, 4, 5), (5, 1, 3, 7), (1, 0, 2, 3), (5, 4, 0, 1)])
_uv = me_cube_042.uv_layers.new(name='UVMap')
_uv.uv.foreach_set('vector', [0.625, 0.5, 0.875, 0.5, 0.875, 0.75, 0.625, 0.75, 0.375, 0.75, 0.625, 0.75, 0.625, 1.0, 0.375, 1.0, 0.375, 0.0, 0.625, 0.0, 0.625, 0.25, 0.375, 0.25, 0.125, 0.5, 0.375, 0.5, 0.375, 0.75, 0.125, 0.75, 0.375, 0.5, 0.625, 0.5, 0.625, 0.75, 0.375, 0.75, 0.375, 0.25, 0.625, 0.25, 0.625, 0.5, 0.375, 0.5])
me_cube_042.materials.append(mat_material)
me_cube_042.use_mirror_vertex_groups = False
me_cube_042.update()
me_cube_043 = bpy.data.meshes.new('Cube.043')
me_cube_043.from_pydata([(1.0, 1.0, 1.0), (1.0, 1.0, -1.0), (1.0, -1.0, 1.0), (1.0, -1.0, -1.0), (-1.0, 1.0, 1.0), (-1.0, 1.0, -1.0), (-1.0, -1.0, 1.0), (-1.0, -1.0, -1.0)], [], [(0, 4, 6, 2), (3, 2, 6, 7), (7, 6, 4, 5), (5, 1, 3, 7), (1, 0, 2, 3), (5, 4, 0, 1)])
_uv = me_cube_043.uv_layers.new(name='UVMap')
_uv.uv.foreach_set('vector', [0.625, 0.5, 0.875, 0.5, 0.875, 0.75, 0.625, 0.75, 0.375, 0.75, 0.625, 0.75, 0.625, 1.0, 0.375, 1.0, 0.375, 0.0, 0.625, 0.0, 0.625, 0.25, 0.375, 0.25, 0.125, 0.5, 0.375, 0.5, 0.375, 0.75, 0.125, 0.75, 0.375, 0.5, 0.625, 0.5, 0.625, 0.75, 0.375, 0.75, 0.375, 0.25, 0.625, 0.25, 0.625, 0.5, 0.375, 0.5])
me_cube_043.materials.append(mat_material)
me_cube_043.use_mirror_vertex_groups = False
me_cube_043.update()
me_cube_044 = bpy.data.meshes.new('Cube.044')
me_cube_044.from_pydata([(-1.0, -1.0, -1.0), (-1.0, -1.0, 1.0), (-1.0, 1.0, -1.0), (-1.0, 1.0, 1.0), (1.0, -1.0, -1.0), (1.0, -1.0, 1.0), (1.0, 1.0, -1.0), (1.0, 1.0, 1.0)], [], [(0, 1, 3, 2), (2, 3, 7, 6), (6, 7, 5, 4), (4, 5, 1, 0), (2, 6, 4, 0), (7, 3, 1, 5)])
_uv = me_cube_044.uv_layers.new(name='UVMap')
_uv.uv.foreach_set('vector', [0.375, 0.0, 0.625, 0.0, 0.625, 0.25, 0.375, 0.25, 0.375, 0.25, 0.625, 0.25, 0.625, 0.5, 0.375, 0.5, 0.375, 0.5, 0.625, 0.5, 0.625, 0.75, 0.375, 0.75, 0.375, 0.75, 0.625, 0.75, 0.625, 1.0, 0.375, 1.0, 0.125, 0.5, 0.375, 0.5, 0.375, 0.75, 0.125, 0.75, 0.625, 0.5, 0.875, 0.5, 0.875, 0.75, 0.625, 0.75])
me_cube_044.materials.append(mat_material_001)
me_cube_044.update()
me_cube_045 = bpy.data.meshes.new('Cube.045')
me_cube_045.from_pydata([(1.0, 1.0, 1.0), (1.0, 1.0, -1.0), (1.0, -1.0, 1.0), (1.0, -1.0, -1.0), (-1.0, 1.0, 1.0), (-1.0, 1.0, -1.0), (-1.0, -1.0, 1.0), (-1.0, -1.0, -1.0)], [], [(0, 4, 6, 2), (3, 2, 6, 7), (7, 6, 4, 5), (5, 1, 3, 7), (1, 0, 2, 3), (5, 4, 0, 1)])
_uv = me_cube_045.uv_layers.new(name='UVMap')
_uv.uv.foreach_set('vector', [0.625, 0.5, 0.875, 0.5, 0.875, 0.75, 0.625, 0.75, 0.375, 0.75, 0.625, 0.75, 0.625, 1.0, 0.375, 1.0, 0.375, 0.0, 0.625, 0.0, 0.625, 0.25, 0.375, 0.25, 0.125, 0.5, 0.375, 0.5, 0.375, 0.75, 0.125, 0.75, 0.375, 0.5, 0.625, 0.5, 0.625, 0.75, 0.375, 0.75, 0.375, 0.25, 0.625, 0.25, 0.625, 0.5, 0.375, 0.5])
me_cube_045.materials.append(mat_material)
me_cube_045.use_mirror_vertex_groups = False
me_cube_045.update()
me_cube_046 = bpy.data.meshes.new('Cube.046')
me_cube_046.from_pydata([(1.0, 1.0, 1.0), (1.0, 1.0, -1.0), (1.0, -1.0, 1.0), (1.0, -1.0, -1.0), (-1.0, 1.0, 1.0), (-1.0, 1.0, -1.0), (-1.0, -1.0, 1.0), (-1.0, -1.0, -1.0)], [], [(0, 4, 6, 2), (3, 2, 6, 7), (7, 6, 4, 5), (5, 1, 3, 7), (1, 0, 2, 3), (5, 4, 0, 1)])
_uv = me_cube_046.uv_layers.new(name='UVMap')
_uv.uv.foreach_set('vector', [0.625, 0.5, 0.875, 0.5, 0.875, 0.75, 0.625, 0.75, 0.375, 0.75, 0.625, 0.75, 0.625, 1.0, 0.375, 1.0, 0.375, 0.0, 0.625, 0.0, 0.625, 0.25, 0.375, 0.25, 0.125, 0.5, 0.375, 0.5, 0.375, 0.75, 0.125, 0.75, 0.375, 0.5, 0.625, 0.5, 0.625, 0.75, 0.375, 0.75, 0.375, 0.25, 0.625, 0.25, 0.625, 0.5, 0.375, 0.5])
me_cube_046.materials.append(mat_material)
me_cube_046.use_mirror_vertex_groups = False
me_cube_046.update()
me_cube_047 = bpy.data.meshes.new('Cube.047')
me_cube_047.from_pydata([(-1.0, -1.0, -1.0), (-1.0, -1.0, 1.0), (-1.0, 1.0, -1.0), (-1.0, 1.0, 1.0), (1.0, -1.0, -1.0), (1.0, -1.0, 1.0), (1.0, 1.0, -1.0), (1.0, 1.0, 1.0)], [], [(0, 1, 3, 2), (2, 3, 7, 6), (6, 7, 5, 4), (4, 5, 1, 0), (2, 6, 4, 0), (7, 3, 1, 5)])
_uv = me_cube_047.uv_layers.new(name='UVMap')
_uv.uv.foreach_set('vector', [0.375, 0.0, 0.625, 0.0, 0.625, 0.25, 0.375, 0.25, 0.375, 0.25, 0.625, 0.25, 0.625, 0.5, 0.375, 0.5, 0.375, 0.5, 0.625, 0.5, 0.625, 0.75, 0.375, 0.75, 0.375, 0.75, 0.625, 0.75, 0.625, 1.0, 0.375, 1.0, 0.125, 0.5, 0.375, 0.5, 0.375, 0.75, 0.125, 0.75, 0.625, 0.5, 0.875, 0.5, 0.875, 0.75, 0.625, 0.75])
me_cube_047.materials.append(mat_material_001)
me_cube_047.update()
me_cube_048 = bpy.data.meshes.new('Cube.048')
me_cube_048.from_pydata([(1.0, 1.0, 1.0), (1.0, 1.0, -1.0), (1.0, -1.0, 1.0), (1.0, -1.0, -1.0), (-1.0, 1.0, 1.0), (-1.0, 1.0, -1.0), (-1.0, -1.0, 1.0), (-1.0, -1.0, -1.0)], [], [(0, 4, 6, 2), (3, 2, 6, 7), (7, 6, 4, 5), (5, 1, 3, 7), (1, 0, 2, 3), (5, 4, 0, 1)])
_uv = me_cube_048.uv_layers.new(name='UVMap')
_uv.uv.foreach_set('vector', [0.625, 0.5, 0.875, 0.5, 0.875, 0.75, 0.625, 0.75, 0.375, 0.75, 0.625, 0.75, 0.625, 1.0, 0.375, 1.0, 0.375, 0.0, 0.625, 0.0, 0.625, 0.25, 0.375, 0.25, 0.125, 0.5, 0.375, 0.5, 0.375, 0.75, 0.125, 0.75, 0.375, 0.5, 0.625, 0.5, 0.625, 0.75, 0.375, 0.75, 0.375, 0.25, 0.625, 0.25, 0.625, 0.5, 0.375, 0.5])
me_cube_048.materials.append(mat_material)
me_cube_048.use_mirror_vertex_groups = False
me_cube_048.update()
me_cube_049 = bpy.data.meshes.new('Cube.049')
me_cube_049.from_pydata([(1.0, 1.0, 1.0), (1.0, 1.0, -1.0), (1.0, -1.0, 1.0), (1.0, -1.0, -1.0), (-1.0, 1.0, 1.0), (-1.0, 1.0, -1.0), (-1.0, -1.0, 1.0), (-1.0, -1.0, -1.0)], [], [(0, 4, 6, 2), (3, 2, 6, 7), (7, 6, 4, 5), (5, 1, 3, 7), (1, 0, 2, 3), (5, 4, 0, 1)])
_uv = me_cube_049.uv_layers.new(name='UVMap')
_uv.uv.foreach_set('vector', [0.625, 0.5, 0.875, 0.5, 0.875, 0.75, 0.625, 0.75, 0.375, 0.75, 0.625, 0.75, 0.625, 1.0, 0.375, 1.0, 0.375, 0.0, 0.625, 0.0, 0.625, 0.25, 0.375, 0.25, 0.125, 0.5, 0.375, 0.5, 0.375, 0.75, 0.125, 0.75, 0.375, 0.5, 0.625, 0.5, 0.625, 0.75, 0.375, 0.75, 0.375, 0.25, 0.625, 0.25, 0.625, 0.5, 0.375, 0.5])
me_cube_049.materials.append(mat_material)
me_cube_049.use_mirror_vertex_groups = False
me_cube_049.update()
me_cube_050 = bpy.data.meshes.new('Cube.050')
me_cube_050.from_pydata([(-1.0, -1.0, -1.0), (-1.0, -1.0, 1.0), (-1.0, 1.0, -1.0), (-1.0, 1.0, 1.0), (1.0, -1.0, -1.0), (1.0, -1.0, 1.0), (1.0, 1.0, -1.0), (1.0, 1.0, 1.0)], [], [(0, 1, 3, 2), (2, 3, 7, 6), (6, 7, 5, 4), (4, 5, 1, 0), (2, 6, 4, 0), (7, 3, 1, 5)])
_uv = me_cube_050.uv_layers.new(name='UVMap')
_uv.uv.foreach_set('vector', [0.375, 0.0, 0.625, 0.0, 0.625, 0.25, 0.375, 0.25, 0.375, 0.25, 0.625, 0.25, 0.625, 0.5, 0.375, 0.5, 0.375, 0.5, 0.625, 0.5, 0.625, 0.75, 0.375, 0.75, 0.375, 0.75, 0.625, 0.75, 0.625, 1.0, 0.375, 1.0, 0.125, 0.5, 0.375, 0.5, 0.375, 0.75, 0.125, 0.75, 0.625, 0.5, 0.875, 0.5, 0.875, 0.75, 0.625, 0.75])
me_cube_050.materials.append(mat_material_001)
me_cube_050.update()
me_cube_051 = bpy.data.meshes.new('Cube.051')
me_cube_051.from_pydata([(1.0, 1.0, 1.0), (1.0, 1.0, -1.0), (1.0, -1.0, 1.0), (1.0, -1.0, -1.0), (-1.0, 1.0, 1.0), (-1.0, 1.0, -1.0), (-1.0, -1.0, 1.0), (-1.0, -1.0, -1.0)], [], [(0, 4, 6, 2), (3, 2, 6, 7), (7, 6, 4, 5), (5, 1, 3, 7), (1, 0, 2, 3), (5, 4, 0, 1)])
_uv = me_cube_051.uv_layers.new(name='UVMap')
_uv.uv.foreach_set('vector', [0.625, 0.5, 0.875, 0.5, 0.875, 0.75, 0.625, 0.75, 0.375, 0.75, 0.625, 0.75, 0.625, 1.0, 0.375, 1.0, 0.375, 0.0, 0.625, 0.0, 0.625, 0.25, 0.375, 0.25, 0.125, 0.5, 0.375, 0.5, 0.375, 0.75, 0.125, 0.75, 0.375, 0.5, 0.625, 0.5, 0.625, 0.75, 0.375, 0.75, 0.375, 0.25, 0.625, 0.25, 0.625, 0.5, 0.375, 0.5])
me_cube_051.materials.append(mat_material)
me_cube_051.use_mirror_vertex_groups = False
me_cube_051.update()
me_cube_052 = bpy.data.meshes.new('Cube.052')
me_cube_052.from_pydata([(1.0, 1.0, 1.0), (1.0, 1.0, -1.0), (1.0, -1.0, 1.0), (1.0, -1.0, -1.0), (-1.0, 1.0, 1.0), (-1.0, 1.0, -1.0), (-1.0, -1.0, 1.0), (-1.0, -1.0, -1.0)], [], [(0, 4, 6, 2), (3, 2, 6, 7), (7, 6, 4, 5), (5, 1, 3, 7), (1, 0, 2, 3), (5, 4, 0, 1)])
_uv = me_cube_052.uv_layers.new(name='UVMap')
_uv.uv.foreach_set('vector', [0.625, 0.5, 0.875, 0.5, 0.875, 0.75, 0.625, 0.75, 0.375, 0.75, 0.625, 0.75, 0.625, 1.0, 0.375, 1.0, 0.375, 0.0, 0.625, 0.0, 0.625, 0.25, 0.375, 0.25, 0.125, 0.5, 0.375, 0.5, 0.375, 0.75, 0.125, 0.75, 0.375, 0.5, 0.625, 0.5, 0.625, 0.75, 0.375, 0.75, 0.375, 0.25, 0.625, 0.25, 0.625, 0.5, 0.375, 0.5])
me_cube_052.materials.append(mat_material)
me_cube_052.use_mirror_vertex_groups = False
me_cube_052.update()
me_cube_053 = bpy.data.meshes.new('Cube.053')
me_cube_053.from_pydata([(-1.0, -1.0, -1.0), (-1.0, -1.0, 1.0), (-1.0, 1.0, -1.0), (-1.0, 1.0, 1.0), (1.0, -1.0, -1.0), (1.0, -1.0, 1.0), (1.0, 1.0, -1.0), (1.0, 1.0, 1.0)], [], [(0, 1, 3, 2), (2, 3, 7, 6), (6, 7, 5, 4), (4, 5, 1, 0), (2, 6, 4, 0), (7, 3, 1, 5)])
_uv = me_cube_053.uv_layers.new(name='UVMap')
_uv.uv.foreach_set('vector', [0.375, 0.0, 0.625, 0.0, 0.625, 0.25, 0.375, 0.25, 0.375, 0.25, 0.625, 0.25, 0.625, 0.5, 0.375, 0.5, 0.375, 0.5, 0.625, 0.5, 0.625, 0.75, 0.375, 0.75, 0.375, 0.75, 0.625, 0.75, 0.625, 1.0, 0.375, 1.0, 0.125, 0.5, 0.375, 0.5, 0.375, 0.75, 0.125, 0.75, 0.625, 0.5, 0.875, 0.5, 0.875, 0.75, 0.625, 0.75])
me_cube_053.materials.append(mat_material_001)
me_cube_053.update()
me_cube_054 = bpy.data.meshes.new('Cube.054')
me_cube_054.from_pydata([(1.0, 1.0, 1.0), (1.0, 1.0, -1.0), (1.0, -1.0, 1.0), (1.0, -1.0, -1.0), (-1.0, 1.0, 1.0), (-1.0, 1.0, -1.0), (-1.0, -1.0, 1.0), (-1.0, -1.0, -1.0)], [], [(0, 4, 6, 2), (3, 2, 6, 7), (7, 6, 4, 5), (5, 1, 3, 7), (1, 0, 2, 3), (5, 4, 0, 1)])
_uv = me_cube_054.uv_layers.new(name='UVMap')
_uv.uv.foreach_set('vector', [0.625, 0.5, 0.875, 0.5, 0.875, 0.75, 0.625, 0.75, 0.375, 0.75, 0.625, 0.75, 0.625, 1.0, 0.375, 1.0, 0.375, 0.0, 0.625, 0.0, 0.625, 0.25, 0.375, 0.25, 0.125, 0.5, 0.375, 0.5, 0.375, 0.75, 0.125, 0.75, 0.375, 0.5, 0.625, 0.5, 0.625, 0.75, 0.375, 0.75, 0.375, 0.25, 0.625, 0.25, 0.625, 0.5, 0.375, 0.5])
me_cube_054.materials.append(mat_material)
me_cube_054.use_mirror_vertex_groups = False
me_cube_054.update()
me_cube_055 = bpy.data.meshes.new('Cube.055')
me_cube_055.from_pydata([(-1.0, -1.0, -1.0), (-1.0, -1.0, 1.0), (-1.0, 1.0, -1.0), (-1.0, 1.0, 1.0), (1.0, -1.0, -1.0), (1.0, -1.0, 1.0), (1.0, 1.0, -1.0), (1.0, 1.0, 1.0)], [], [(0, 1, 3, 2), (2, 3, 7, 6), (6, 7, 5, 4), (4, 5, 1, 0), (2, 6, 4, 0), (7, 3, 1, 5)])
_uv = me_cube_055.uv_layers.new(name='UVMap')
_uv.uv.foreach_set('vector', [0.375, 0.0, 0.625, 0.0, 0.625, 0.25, 0.375, 0.25, 0.375, 0.25, 0.625, 0.25, 0.625, 0.5, 0.375, 0.5, 0.375, 0.5, 0.625, 0.5, 0.625, 0.75, 0.375, 0.75, 0.375, 0.75, 0.625, 0.75, 0.625, 1.0, 0.375, 1.0, 0.125, 0.5, 0.375, 0.5, 0.375, 0.75, 0.125, 0.75, 0.625, 0.5, 0.875, 0.5, 0.875, 0.75, 0.625, 0.75])
me_cube_055.materials.append(mat_material_001)
me_cube_055.update()
me_cube_056 = bpy.data.meshes.new('Cube.056')
me_cube_056.from_pydata([(1.0, 1.0, 1.0), (1.0, 1.0, -1.0), (1.0, -1.0, 1.0), (1.0, -1.0, -1.0), (-1.0, 1.0, 1.0), (-1.0, 1.0, -1.0), (-1.0, -1.0, 1.0), (-1.0, -1.0, -1.0)], [], [(0, 4, 6, 2), (3, 2, 6, 7), (7, 6, 4, 5), (5, 1, 3, 7), (1, 0, 2, 3), (5, 4, 0, 1)])
_uv = me_cube_056.uv_layers.new(name='UVMap')
_uv.uv.foreach_set('vector', [0.625, 0.5, 0.875, 0.5, 0.875, 0.75, 0.625, 0.75, 0.375, 0.75, 0.625, 0.75, 0.625, 1.0, 0.375, 1.0, 0.375, 0.0, 0.625, 0.0, 0.625, 0.25, 0.375, 0.25, 0.125, 0.5, 0.375, 0.5, 0.375, 0.75, 0.125, 0.75, 0.375, 0.5, 0.625, 0.5, 0.625, 0.75, 0.375, 0.75, 0.375, 0.25, 0.625, 0.25, 0.625, 0.5, 0.375, 0.5])
me_cube_056.materials.append(mat_material)
me_cube_056.use_mirror_vertex_groups = False
me_cube_056.update()
me_cube_057 = bpy.data.meshes.new('Cube.057')
me_cube_057.from_pydata([(-1.0, -1.0, -1.0), (-1.0, -1.0, 1.0), (-1.0, 1.0, -1.0), (-1.0, 1.0, 1.0), (1.0, -1.0, -1.0), (1.0, -1.0, 1.0), (1.0, 1.0, -1.0), (1.0, 1.0, 1.0)], [], [(0, 1, 3, 2), (2, 3, 7, 6), (6, 7, 5, 4), (4, 5, 1, 0), (2, 6, 4, 0), (7, 3, 1, 5)])
_uv = me_cube_057.uv_layers.new(name='UVMap')
_uv.uv.foreach_set('vector', [0.375, 0.0, 0.625, 0.0, 0.625, 0.25, 0.375, 0.25, 0.375, 0.25, 0.625, 0.25, 0.625, 0.5, 0.375, 0.5, 0.375, 0.5, 0.625, 0.5, 0.625, 0.75, 0.375, 0.75, 0.375, 0.75, 0.625, 0.75, 0.625, 1.0, 0.375, 1.0, 0.125, 0.5, 0.375, 0.5, 0.375, 0.75, 0.125, 0.75, 0.625, 0.5, 0.875, 0.5, 0.875, 0.75, 0.625, 0.75])
me_cube_057.materials.append(mat_material_001)
me_cube_057.update()
me_cube_058 = bpy.data.meshes.new('Cube.058')
me_cube_058.from_pydata([(1.0, 1.0, 1.0), (1.0, 1.0, -1.0), (1.0, -1.0, 1.0), (1.0, -1.0, -1.0), (-1.0, 1.0, 1.0), (-1.0, 1.0, -1.0), (-1.0, -1.0, 1.0), (-1.0, -1.0, -1.0)], [], [(0, 4, 6, 2), (3, 2, 6, 7), (7, 6, 4, 5), (5, 1, 3, 7), (1, 0, 2, 3), (5, 4, 0, 1)])
_uv = me_cube_058.uv_layers.new(name='UVMap')
_uv.uv.foreach_set('vector', [0.625, 0.5, 0.875, 0.5, 0.875, 0.75, 0.625, 0.75, 0.375, 0.75, 0.625, 0.75, 0.625, 1.0, 0.375, 1.0, 0.375, 0.0, 0.625, 0.0, 0.625, 0.25, 0.375, 0.25, 0.125, 0.5, 0.375, 0.5, 0.375, 0.75, 0.125, 0.75, 0.375, 0.5, 0.625, 0.5, 0.625, 0.75, 0.375, 0.75, 0.375, 0.25, 0.625, 0.25, 0.625, 0.5, 0.375, 0.5])
me_cube_058.materials.append(mat_material)
me_cube_058.use_mirror_vertex_groups = False
me_cube_058.update()
me_cube_059 = bpy.data.meshes.new('Cube.059')
me_cube_059.from_pydata([(1.0, 1.0, 1.0), (1.0, 1.0, -1.0), (1.0, -1.0, 1.0), (1.0, -1.0, -1.0), (-1.0, 1.0, 1.0), (-1.0, 1.0, -1.0), (-1.0, -1.0, 1.0), (-1.0, -1.0, -1.0)], [], [(0, 4, 6, 2), (3, 2, 6, 7), (7, 6, 4, 5), (5, 1, 3, 7), (1, 0, 2, 3), (5, 4, 0, 1)])
_uv = me_cube_059.uv_layers.new(name='UVMap')
_uv.uv.foreach_set('vector', [0.625, 0.5, 0.875, 0.5, 0.875, 0.75, 0.625, 0.75, 0.375, 0.75, 0.625, 0.75, 0.625, 1.0, 0.375, 1.0, 0.375, 0.0, 0.625, 0.0, 0.625, 0.25, 0.375, 0.25, 0.125, 0.5, 0.375, 0.5, 0.375, 0.75, 0.125, 0.75, 0.375, 0.5, 0.625, 0.5, 0.625, 0.75, 0.375, 0.75, 0.375, 0.25, 0.625, 0.25, 0.625, 0.5, 0.375, 0.5])
me_cube_059.materials.append(mat_material)
me_cube_059.use_mirror_vertex_groups = False
me_cube_059.update()
me_cube_060 = bpy.data.meshes.new('Cube.060')
me_cube_060.from_pydata([(-1.0, -1.0, -1.0), (-1.0, -1.0, 1.0), (-1.0, 1.0, -1.0), (-1.0, 1.0, 1.0), (1.0, -1.0, -1.0), (1.0, -1.0, 1.0), (1.0, 1.0, -1.0), (1.0, 1.0, 1.0)], [], [(0, 1, 3, 2), (2, 3, 7, 6), (6, 7, 5, 4), (4, 5, 1, 0), (2, 6, 4, 0), (7, 3, 1, 5)])
_uv = me_cube_060.uv_layers.new(name='UVMap')
_uv.uv.foreach_set('vector', [0.375, 0.0, 0.625, 0.0, 0.625, 0.25, 0.375, 0.25, 0.375, 0.25, 0.625, 0.25, 0.625, 0.5, 0.375, 0.5, 0.375, 0.5, 0.625, 0.5, 0.625, 0.75, 0.375, 0.75, 0.375, 0.75, 0.625, 0.75, 0.625, 1.0, 0.375, 1.0, 0.125, 0.5, 0.375, 0.5, 0.375, 0.75, 0.125, 0.75, 0.625, 0.5, 0.875, 0.5, 0.875, 0.75, 0.625, 0.75])
me_cube_060.materials.append(mat_material_001)
me_cube_060.update()
me_cube_061 = bpy.data.meshes.new('Cube.061')
me_cube_061.from_pydata([(-1.0, -1.0, -1.0), (-1.0, -1.0, 1.0), (-1.0, 1.0, -1.0), (-1.0, 1.0, 1.0), (1.0, -1.0, -1.0), (1.0, -1.0, 1.0), (1.0, 1.0, -1.0), (1.0, 1.0, 1.0)], [], [(0, 1, 3, 2), (2, 3, 7, 6), (6, 7, 5, 4), (4, 5, 1, 0), (2, 6, 4, 0), (7, 3, 1, 5)])
_uv = me_cube_061.uv_layers.new(name='UVMap')
_uv.uv.foreach_set('vector', [0.375, 0.0, 0.625, 0.0, 0.625, 0.25, 0.375, 0.25, 0.375, 0.25, 0.625, 0.25, 0.625, 0.5, 0.375, 0.5, 0.375, 0.5, 0.625, 0.5, 0.625, 0.75, 0.375, 0.75, 0.375, 0.75, 0.625, 0.75, 0.625, 1.0, 0.375, 1.0, 0.125, 0.5, 0.375, 0.5, 0.375, 0.75, 0.125, 0.75, 0.625, 0.5, 0.875, 0.5, 0.875, 0.75, 0.625, 0.75])
me_cube_061.materials.append(mat_material_001)
me_cube_061.update()
me_cube_062 = bpy.data.meshes.new('Cube.062')
me_cube_062.from_pydata([(1.0, 1.0, 1.0), (1.0, 1.0, -1.0), (1.0, -1.0, 1.0), (1.0, -1.0, -1.0), (-1.0, 1.0, 1.0), (-1.0, 1.0, -1.0), (-1.0, -1.0, 1.0), (-1.0, -1.0, -1.0)], [], [(0, 4, 6, 2), (3, 2, 6, 7), (7, 6, 4, 5), (5, 1, 3, 7), (1, 0, 2, 3), (5, 4, 0, 1)])
_uv = me_cube_062.uv_layers.new(name='UVMap')
_uv.uv.foreach_set('vector', [0.625, 0.5, 0.875, 0.5, 0.875, 0.75, 0.625, 0.75, 0.375, 0.75, 0.625, 0.75, 0.625, 1.0, 0.375, 1.0, 0.375, 0.0, 0.625, 0.0, 0.625, 0.25, 0.375, 0.25, 0.125, 0.5, 0.375, 0.5, 0.375, 0.75, 0.125, 0.75, 0.375, 0.5, 0.625, 0.5, 0.625, 0.75, 0.375, 0.75, 0.375, 0.25, 0.625, 0.25, 0.625, 0.5, 0.375, 0.5])
me_cube_062.materials.append(mat_material)
me_cube_062.use_mirror_vertex_groups = False
me_cube_062.update()
me_cube_063 = bpy.data.meshes.new('Cube.063')
me_cube_063.from_pydata([(-1.0, -1.0, -1.0), (-1.0, -1.0, 1.0), (-1.0, 1.0, -1.0), (-1.0, 1.0, 1.0), (1.0, -1.0, -1.0), (1.0, -1.0, 1.0), (1.0, 1.0, -1.0), (1.0, 1.0, 1.0)], [], [(0, 1, 3, 2), (2, 3, 7, 6), (6, 7, 5, 4), (4, 5, 1, 0), (2, 6, 4, 0), (7, 3, 1, 5)])
_uv = me_cube_063.uv_layers.new(name='UVMap')
_uv.uv.foreach_set('vector', [0.375, 0.0, 0.625, 0.0, 0.625, 0.25, 0.375, 0.25, 0.375, 0.25, 0.625, 0.25, 0.625, 0.5, 0.375, 0.5, 0.375, 0.5, 0.625, 0.5, 0.625, 0.75, 0.375, 0.75, 0.375, 0.75, 0.625, 0.75, 0.625, 1.0, 0.375, 1.0, 0.125, 0.5, 0.375, 0.5, 0.375, 0.75, 0.125, 0.75, 0.625, 0.5, 0.875, 0.5, 0.875, 0.75, 0.625, 0.75])
me_cube_063.materials.append(mat_material_001)
me_cube_063.update()
me_cube_064 = bpy.data.meshes.new('Cube.064')
me_cube_064.from_pydata([(1.0, 1.0, 1.0), (1.0, 1.0, -1.0), (1.0, -1.0, 1.0), (1.0, -1.0, -1.0), (-1.0, 1.0, 1.0), (-1.0, 1.0, -1.0), (-1.0, -1.0, 1.0), (-1.0, -1.0, -1.0)], [], [(0, 4, 6, 2), (3, 2, 6, 7), (7, 6, 4, 5), (5, 1, 3, 7), (1, 0, 2, 3), (5, 4, 0, 1)])
_uv = me_cube_064.uv_layers.new(name='UVMap')
_uv.uv.foreach_set('vector', [0.625, 0.5, 0.875, 0.5, 0.875, 0.75, 0.625, 0.75, 0.375, 0.75, 0.625, 0.75, 0.625, 1.0, 0.375, 1.0, 0.375, 0.0, 0.625, 0.0, 0.625, 0.25, 0.375, 0.25, 0.125, 0.5, 0.375, 0.5, 0.375, 0.75, 0.125, 0.75, 0.375, 0.5, 0.625, 0.5, 0.625, 0.75, 0.375, 0.75, 0.375, 0.25, 0.625, 0.25, 0.625, 0.5, 0.375, 0.5])
me_cube_064.materials.append(mat_material)
me_cube_064.use_mirror_vertex_groups = False
me_cube_064.update()
me_cube_065 = bpy.data.meshes.new('Cube.065')
me_cube_065.from_pydata([(1.0, 1.0, 1.0), (1.0, 1.0, -1.0), (1.0, -1.0, 1.0), (1.0, -1.0, -1.0), (-1.0, 1.0, 1.0), (-1.0, 1.0, -1.0), (-1.0, -1.0, 1.0), (-1.0, -1.0, -1.0)], [], [(0, 4, 6, 2), (3, 2, 6, 7), (7, 6, 4, 5), (5, 1, 3, 7), (1, 0, 2, 3), (5, 4, 0, 1)])
_uv = me_cube_065.uv_layers.new(name='UVMap')
_uv.uv.foreach_set('vector', [0.625, 0.5, 0.875, 0.5, 0.875, 0.75, 0.625, 0.75, 0.375, 0.75, 0.625, 0.75, 0.625, 1.0, 0.375, 1.0, 0.375, 0.0, 0.625, 0.0, 0.625, 0.25, 0.375, 0.25, 0.125, 0.5, 0.375, 0.5, 0.375, 0.75, 0.125, 0.75, 0.375, 0.5, 0.625, 0.5, 0.625, 0.75, 0.375, 0.75, 0.375, 0.25, 0.625, 0.25, 0.625, 0.5, 0.375, 0.5])
me_cube_065.materials.append(mat_material)
me_cube_065.use_mirror_vertex_groups = False
me_cube_065.update()
me_cube_066 = bpy.data.meshes.new('Cube.066')
me_cube_066.from_pydata([(1.0, 1.0, 1.0), (1.0, 1.0, -1.0), (1.0, -1.0, 1.0), (1.0, -1.0, -1.0), (-1.0, 1.0, 1.0), (-1.0, 1.0, -1.0), (-1.0, -1.0, 1.0), (-1.0, -1.0, -1.0)], [], [(0, 4, 6, 2), (3, 2, 6, 7), (7, 6, 4, 5), (5, 1, 3, 7), (1, 0, 2, 3), (5, 4, 0, 1)])
_uv = me_cube_066.uv_layers.new(name='UVMap')
_uv.uv.foreach_set('vector', [0.625, 0.5, 0.875, 0.5, 0.875, 0.75, 0.625, 0.75, 0.375, 0.75, 0.625, 0.75, 0.625, 1.0, 0.375, 1.0, 0.375, 0.0, 0.625, 0.0, 0.625, 0.25, 0.375, 0.25, 0.125, 0.5, 0.375, 0.5, 0.375, 0.75, 0.125, 0.75, 0.375, 0.5, 0.625, 0.5, 0.625, 0.75, 0.375, 0.75, 0.375, 0.25, 0.625, 0.25, 0.625, 0.5, 0.375, 0.5])
me_cube_066.materials.append(mat_material)
me_cube_066.use_mirror_vertex_groups = False
me_cube_066.update()
me_cube_067 = bpy.data.meshes.new('Cube.067')
me_cube_067.from_pydata([(1.0, 1.0, 1.0), (1.0, 1.0, -1.0), (1.0, -1.0, 1.0), (1.0, -1.0, -1.0), (-1.0, 1.0, 1.0), (-1.0, 1.0, -1.0), (-1.0, -1.0, 1.0), (-1.0, -1.0, -1.0)], [], [(0, 4, 6, 2), (3, 2, 6, 7), (7, 6, 4, 5), (5, 1, 3, 7), (1, 0, 2, 3), (5, 4, 0, 1)])
_uv = me_cube_067.uv_layers.new(name='UVMap')
_uv.uv.foreach_set('vector', [0.625, 0.5, 0.875, 0.5, 0.875, 0.75, 0.625, 0.75, 0.375, 0.75, 0.625, 0.75, 0.625, 1.0, 0.375, 1.0, 0.375, 0.0, 0.625, 0.0, 0.625, 0.25, 0.375, 0.25, 0.125, 0.5, 0.375, 0.5, 0.375, 0.75, 0.125, 0.75, 0.375, 0.5, 0.625, 0.5, 0.625, 0.75, 0.375, 0.75, 0.375, 0.25, 0.625, 0.25, 0.625, 0.5, 0.375, 0.5])
me_cube_067.materials.append(mat_material)
me_cube_067.use_mirror_vertex_groups = False
me_cube_067.update()

# ---- objects
ob_cube = bpy.data.objects.new('Cube', me_cube)
ob_light = bpy.data.objects.new('Light', light_light)
ob_camera = bpy.data.objects.new('Camera', cam_camera)
ob_cube_001 = bpy.data.objects.new('Cube.001', me_cube_001)
ob_cube_003 = bpy.data.objects.new('Cube.003', me_cube_003)
ob_cube_004 = bpy.data.objects.new('Cube.004', me_cube_004)
ob_cube_008 = bpy.data.objects.new('Cube.008', me_cube_008)
ob_cube_009 = bpy.data.objects.new('Cube.009', me_cube_009)
ob_light_001 = bpy.data.objects.new('Light.001', light_light_001)
ob_camera_001 = bpy.data.objects.new('Camera.001', cam_camera_001)
ob_cube_011 = bpy.data.objects.new('Cube.011', me_cube_011)
ob_cube_013 = bpy.data.objects.new('Cube.013', me_cube_013)
ob_cube_014 = bpy.data.objects.new('Cube.014', me_cube_014)
ob_cube_015 = bpy.data.objects.new('Cube.015', me_cube_015)
ob_cube_018 = bpy.data.objects.new('Cube.018', me_cube_018)
ob_cube_019 = bpy.data.objects.new('Cube.019', me_cube_019)
ob_cube_020 = bpy.data.objects.new('Cube.020', me_cube_020)
ob_light_002 = bpy.data.objects.new('Light.002', light_light_002)
ob_camera_002 = bpy.data.objects.new('Camera.002', cam_camera_002)
ob_cube_022 = bpy.data.objects.new('Cube.022', me_cube_022)
ob_cube_024 = bpy.data.objects.new('Cube.024', me_cube_024)
ob_cube_026 = bpy.data.objects.new('Cube.026', me_cube_026)
ob_cube_028 = bpy.data.objects.new('Cube.028', me_cube_028)
ob_cube_029 = bpy.data.objects.new('Cube.029', me_cube_029)
ob_camera_003 = bpy.data.objects.new('Camera.003', cam_camera_003)
ob_light_003 = bpy.data.objects.new('Light.003', light_light_003)
ob_cube_010 = bpy.data.objects.new('Cube.010', me_cube_032)
ob_cube_012 = bpy.data.objects.new('Cube.012', me_cube_033)
ob_cube_016 = bpy.data.objects.new('Cube.016', me_cube_034)
ob_cube_021 = bpy.data.objects.new('Cube.021', me_cube_035)
ob_cube_030 = bpy.data.objects.new('Cube.030', me_cube_038)
ob_cube_032 = bpy.data.objects.new('Cube.032', me_cube_040)
ob_cube_033 = bpy.data.objects.new('Cube.033', me_cube_041)
ob_cube_034 = bpy.data.objects.new('Cube.034', me_cube_042)
ob_cube_035 = bpy.data.objects.new('Cube.035', me_cube_043)
ob_cube_036 = bpy.data.objects.new('Cube.036', me_cube_044)
ob_cube_002 = bpy.data.objects.new('Cube.002', me_cube_045)
ob_cube_005 = bpy.data.objects.new('Cube.005', me_cube_046)
ob_cube_006 = bpy.data.objects.new('Cube.006', me_cube_047)
ob_cube_007 = bpy.data.objects.new('Cube.007', me_cube_048)
ob_cube_017 = bpy.data.objects.new('Cube.017', me_cube_049)
ob_cube_023 = bpy.data.objects.new('Cube.023', me_cube_050)
ob_cube_025 = bpy.data.objects.new('Cube.025', me_cube_051)
ob_cube_027 = bpy.data.objects.new('Cube.027', me_cube_052)
ob_cube_031 = bpy.data.objects.new('Cube.031', me_cube_053)
ob_cube_037 = bpy.data.objects.new('Cube.037', me_cube_054)
ob_cube_038 = bpy.data.objects.new('Cube.038', me_cube_055)
ob_light_004 = bpy.data.objects.new('Light.004', light_light_004)
ob_cube_039 = bpy.data.objects.new('Cube.039', me_cube_056)
ob_cube_040 = bpy.data.objects.new('Cube.040', me_cube_057)
ob_cube_041 = bpy.data.objects.new('Cube.041', me_cube_058)
ob_cube_042 = bpy.data.objects.new('Cube.042', me_cube_059)
ob_cube_043 = bpy.data.objects.new('Cube.043', me_cube_060)
ob_cube_044 = bpy.data.objects.new('Cube.044', me_cube_061)
ob_cube_045 = bpy.data.objects.new('Cube.045', me_cube_062)
ob_cube_046 = bpy.data.objects.new('Cube.046', me_cube_063)
ob_cube_047 = bpy.data.objects.new('Cube.047', me_cube_064)
ob_cube_048 = bpy.data.objects.new('Cube.048', me_cube_065)
ob_cube_049 = bpy.data.objects.new('Cube.049', me_cube_066)
ob_cube_050 = bpy.data.objects.new('Cube.050', me_cube_067)

# ---- transforms, parenting, visibility, modifiers, constraints
ob_cube.parent = ob_cube_004
ob_cube.matrix_parent_inverse = Matrix(((0.1238, -0.0, 0.0, -0.8972), (-0.0, 0.1402, -0.0, -0.8496), (0.0, -0.0, 1.0, -7.923), (-0.0, 0.0, -0.0, 1.0)))
ob_cube.location = (0.0, 0.0, 3.617)
ob_cube.scale = (1.0, 1.0, 3.619)
ob_cube.lock_rotations_4d = False
ob_cube.empty_display_type = 'ARROWS'
ob_cube.lineart.crease_threshold = 0.0
ob_light.parent = ob_cube_004
ob_light.matrix_parent_inverse = Matrix(((0.1238, -0.0, 0.0, -0.8972), (-0.0, 0.1402, -0.0, -0.8496), (0.0, -0.0, 1.0, -7.923), (-0.0, 0.0, -0.0, 1.0)))
ob_light.location = (4.076, 1.005, 5.904)
ob_light.rotation_euler = (0.6503, 0.05522, 1.866)
ob_light.lock_rotations_4d = False
ob_light.empty_display_type = 'ARROWS'
ob_light.color = (0.0, 0.0, 0.0, 0.0)
ob_light.lineart.crease_threshold = 0.0
ob_camera.location = (7.359, -6.926, 4.958)
ob_camera.rotation_euler = (1.109, 0.0, 0.8149)
ob_camera.lock_rotations_4d = False
ob_camera.empty_display_type = 'ARROWS'
ob_camera.color = (0.0, 0.0, 0.0, 0.0)
ob_camera.display_type = 'WIRE'
ob_camera.lineart.crease_threshold = 0.0
ob_cube_001.parent = ob_cube_004
ob_cube_001.matrix_parent_inverse = Matrix(((0.1238, -0.0, 0.0, -0.8972), (-0.0, 0.1402, -0.0, -0.8496), (0.0, -0.0, 1.0, -9.542), (-0.0, 0.0, -0.0, 1.0)))
ob_cube_001.location = (0.2354, 11.95, 5.072)
ob_cube_001.scale = (1.0, 1.0, 3.619)
ob_cube_001.lock_rotations_4d = False
ob_cube_001.empty_display_type = 'ARROWS'
ob_cube_001.lineart.crease_threshold = 0.0
ob_cube_003.parent = ob_cube_004
ob_cube_003.matrix_parent_inverse = Matrix(((0.1238, -0.0, 0.0, -0.8972), (-0.0, 0.1402, -0.0, -0.8496), (0.0, -0.0, 1.0, -7.923), (-0.0, 0.0, -0.0, 1.0)))
ob_cube_003.location = (14.3, 12.18, 3.599)
ob_cube_003.scale = (1.0, 1.0, 3.619)
ob_cube_003.lock_rotations_4d = False
ob_cube_003.empty_display_type = 'ARROWS'
ob_cube_003.lineart.crease_threshold = 0.0
ob_cube_004.location = (7.248, 6.903, 50.41)
ob_cube_004.scale = (8.078, 8.916, 1.0)
ob_cube_008.parent = ob_cube_004
ob_cube_008.matrix_parent_inverse = Matrix(((0.1238, -0.0, 0.0, -0.8972), (-0.0, 0.1402, -0.0, -0.8496), (0.0, -0.0, 1.0, -7.923), (-0.0, 0.0, -0.0, 1.0)))
ob_cube_008.location = (0.9471, 6.301, 3.053)
ob_cube_008.scale = (1.0, 1.0, 3.619)
ob_cube_008.lock_rotations_4d = False
ob_cube_008.empty_display_type = 'ARROWS'
ob_cube_008.lineart.crease_threshold = 0.0
ob_cube_009.parent = ob_cube_004
ob_cube_009.matrix_parent_inverse = Matrix(((0.1238, -0.0, 0.0, -0.8972), (-0.0, 0.1402, -0.0, -0.8496), (0.0, -0.0, 1.0, -15.01), (-0.0, 0.0, -0.0, 1.0)))
ob_cube_009.location = (7.15, 6.216, -38.73)
ob_cube_009.scale = (8.078, 7.134, 1.0)
ob_light_001.parent = ob_cube_014
ob_light_001.matrix_parent_inverse = Matrix(((0.1238, -0.0, 0.0, -0.8972), (-0.0, 0.1402, -0.0, -0.8496), (0.0, -0.0, 1.0, -7.923), (-0.0, 0.0, -0.0, 1.0)))
ob_light_001.location = (4.076, 1.005, 5.904)
ob_light_001.rotation_euler = (0.6503, 0.05522, 1.866)
ob_light_001.lock_rotations_4d = False
ob_light_001.empty_display_type = 'ARROWS'
ob_light_001.color = (0.0, 0.0, 0.0, 0.0)
ob_light_001.lineart.crease_threshold = 0.0
ob_camera_001.location = (7.874, 10.17, 4.821)
ob_camera_001.rotation_euler = (1.109, 0.0, 0.8149)
ob_camera_001.lock_rotations_4d = False
ob_camera_001.empty_display_type = 'ARROWS'
ob_camera_001.color = (0.0, 0.0, 0.0, 0.0)
ob_camera_001.display_type = 'WIRE'
ob_camera_001.lineart.crease_threshold = 0.0
ob_cube_011.parent = ob_cube_014
ob_cube_011.matrix_parent_inverse = Matrix(((0.1238, -0.0, 0.0, -0.8972), (-0.0, 0.1402, -0.0, -0.8496), (0.0, -0.0, 1.0, -9.542), (-0.0, 0.0, -0.0, 1.0)))
ob_cube_011.location = (0.2354, 11.95, 5.072)
ob_cube_011.scale = (1.0, 1.0, 3.619)
ob_cube_011.lock_rotations_4d = False
ob_cube_011.empty_display_type = 'ARROWS'
ob_cube_011.lineart.crease_threshold = 0.0
ob_cube_013.parent = ob_cube_014
ob_cube_013.matrix_parent_inverse = Matrix(((0.1238, -0.0, 0.0, -0.8972), (-0.0, 0.1402, -0.0, -0.8496), (0.0, -0.0, 1.0, -7.923), (-0.0, 0.0, -0.0, 1.0)))
ob_cube_013.location = (14.3, 12.18, 3.599)
ob_cube_013.scale = (1.0, 1.0, 3.619)
ob_cube_013.lock_rotations_4d = False
ob_cube_013.empty_display_type = 'ARROWS'
ob_cube_013.lineart.crease_threshold = 0.0
ob_cube_014.parent = ob_cube_004
ob_cube_014.matrix_parent_inverse = Matrix(((0.1238, -0.0, 0.0, -0.8972), (-0.0, 0.1122, -0.0, -0.7742), (0.0, -0.0, 1.0, -15.29), (-0.0, 0.0, -0.0, 1.0)))
ob_cube_014.location = (7.396, 24.0, 15.3)
ob_cube_014.scale = (8.078, 8.916, 1.0)
ob_cube_015.parent = ob_cube_014
ob_cube_015.matrix_parent_inverse = Matrix(((0.1238, -0.0, 0.0, -0.8972), (-0.0, 0.1402, -0.0, -0.8496), (0.0, -0.0, 1.0, -7.923), (-0.0, 0.0, -0.0, 1.0)))
ob_cube_015.location = (7.197, 12.34, 3.481)
ob_cube_015.scale = (1.0, 1.0, 3.619)
ob_cube_015.lock_rotations_4d = False
ob_cube_015.empty_display_type = 'ARROWS'
ob_cube_015.lineart.crease_threshold = 0.0
ob_cube_018.parent = ob_cube_014
ob_cube_018.matrix_parent_inverse = Matrix(((0.1238, -0.0, 0.0, -0.8972), (-0.0, 0.1402, -0.0, -0.8496), (0.0, -0.0, 1.0, -7.923), (-0.0, 0.0, -0.0, 1.0)))
ob_cube_018.location = (0.9471, 6.301, 3.053)
ob_cube_018.scale = (1.0, 1.0, 3.619)
ob_cube_018.lock_rotations_4d = False
ob_cube_018.empty_display_type = 'ARROWS'
ob_cube_018.lineart.crease_threshold = 0.0
ob_cube_019.parent = ob_cube_014
ob_cube_019.matrix_parent_inverse = Matrix(((0.1238, -0.0, 0.0, -0.8972), (-0.0, 0.1402, -0.0, -0.8496), (0.0, -0.0, 1.0, -15.01), (-0.0, 0.0, -0.0, 1.0)))
ob_cube_019.location = (7.15, 6.216, -38.65)
ob_cube_019.scale = (8.078, 7.134, 1.0)
ob_cube_020.parent = ob_cube_024
ob_cube_020.matrix_parent_inverse = Matrix(((0.1238, -0.0, 0.0, -0.8972), (-0.0, 0.1402, -0.0, -0.8496), (0.0, -0.0, 1.0, -7.923), (-0.0, 0.0, -0.0, 1.0)))
ob_cube_020.location = (0.0, 0.0, 3.617)
ob_cube_020.scale = (1.0, 1.0, 3.619)
ob_cube_020.lock_rotations_4d = False
ob_cube_020.empty_display_type = 'ARROWS'
ob_cube_020.lineart.crease_threshold = 0.0
ob_light_002.parent = ob_cube_024
ob_light_002.matrix_parent_inverse = Matrix(((0.1238, -0.0, 0.0, -0.8972), (-0.0, 0.1402, -0.0, -0.8496), (0.0, -0.0, 1.0, -7.923), (-0.0, 0.0, -0.0, 1.0)))
ob_light_002.location = (4.076, 1.005, 5.904)
ob_light_002.rotation_euler = (0.6503, 0.05522, 1.866)
ob_light_002.lock_rotations_4d = False
ob_light_002.empty_display_type = 'ARROWS'
ob_light_002.color = (0.0, 0.0, 0.0, 0.0)
ob_light_002.lineart.crease_threshold = 0.0
ob_camera_002.location = (14.67, -41.05, 6.637)
ob_camera_002.rotation_euler = (1.109, 0.0, 0.8149)
ob_camera_002.lock_rotations_4d = False
ob_camera_002.empty_display_type = 'ARROWS'
ob_camera_002.color = (0.0, 0.0, 0.0, 0.0)
ob_camera_002.display_type = 'WIRE'
ob_camera_002.lineart.crease_threshold = 0.0
ob_cube_022.parent = ob_cube_024
ob_cube_022.matrix_parent_inverse = Matrix(((0.1238, -0.0, 0.0, -0.8972), (-0.0, 0.1402, -0.0, -0.8496), (0.0, -0.0, 1.0, -7.923), (-0.0, 0.0, -0.0, 1.0)))
ob_cube_022.location = (14.23, 0.5791, 3.47)
ob_cube_022.scale = (1.0, 1.0, 3.619)
ob_cube_022.lock_rotations_4d = False
ob_cube_022.empty_display_type = 'ARROWS'
ob_cube_022.lineart.crease_threshold = 0.0
ob_cube_024.parent = ob_cube_004
ob_cube_024.matrix_parent_inverse = Matrix(((0.1238, -0.0, 0.0, -0.8972), (-0.0, 0.1122, -0.0, -0.7742), (0.0, -0.0, 1.0, -10.06), (-0.0, 0.0, -0.0, 1.0)))
ob_cube_024.location = (7.023, -10.13, 10.03)
ob_cube_024.scale = (8.078, 8.916, 1.0)
ob_cube_026.parent = ob_cube_024
ob_cube_026.matrix_parent_inverse = Matrix(((0.1238, -0.0, 0.0, -0.8972), (-0.0, 0.1402, -0.0, -0.8496), (0.0, -0.0, 1.0, -7.923), (-0.0, 0.0, -0.0, 1.0)))
ob_cube_026.location = (7.217, 0.6883, 3.123)
ob_cube_026.scale = (1.0, 1.0, 3.819)
ob_cube_026.lock_rotations_4d = False
ob_cube_026.empty_display_type = 'ARROWS'
ob_cube_026.lineart.crease_threshold = 0.0
ob_cube_028.parent = ob_cube_024
ob_cube_028.matrix_parent_inverse = Matrix(((0.1238, -0.0, 0.0, -0.8972), (-0.0, 0.1402, -0.0, -0.8496), (0.0, -0.0, 1.0, -7.923), (-0.0, 0.0, -0.0, 1.0)))
ob_cube_028.location = (0.9471, 6.301, 3.053)
ob_cube_028.scale = (1.0, 1.0, 3.619)
ob_cube_028.lock_rotations_4d = False
ob_cube_028.empty_display_type = 'ARROWS'
ob_cube_028.lineart.crease_threshold = 0.0
ob_cube_029.parent = ob_cube_024
ob_cube_029.matrix_parent_inverse = Matrix(((0.1238, -0.0, 0.0, -0.8972), (-0.0, 0.1402, -0.0, -0.8496), (0.0, -0.0, 1.0, -15.01), (-0.0, 0.0, -0.0, 1.0)))
ob_cube_029.location = (7.15, 6.216, -38.86)
ob_cube_029.scale = (8.078, 7.134, 1.0)
ob_camera_003.location = (15.19, -23.96, 6.5)
ob_camera_003.rotation_euler = (1.109, 0.0, 0.8149)
ob_camera_003.lock_rotations_4d = False
ob_camera_003.empty_display_type = 'ARROWS'
ob_camera_003.color = (0.0, 0.0, 0.0, 0.0)
ob_camera_003.display_type = 'WIRE'
ob_camera_003.lineart.crease_threshold = 0.0
ob_light_003.parent = ob_cube_016
ob_light_003.matrix_parent_inverse = Matrix(((0.1238, -0.0, 0.0, -0.8972), (-0.0, 0.1402, -0.0, -0.8496), (0.0, -0.0, 1.0, -7.923), (-0.0, 0.0, -0.0, 1.0)))
ob_light_003.location = (4.076, 1.005, 5.904)
ob_light_003.rotation_euler = (0.6503, 0.05522, 1.866)
ob_light_003.lock_rotations_4d = False
ob_light_003.empty_display_type = 'ARROWS'
ob_light_003.color = (0.0, 0.0, 0.0, 0.0)
ob_light_003.lineart.crease_threshold = 0.0
ob_cube_010.parent = ob_cube_016
ob_cube_010.matrix_parent_inverse = Matrix(((0.1238, -0.0, 0.0, -0.8972), (-0.0, 0.1402, -0.0, -0.8496), (0.0, -0.0, 1.0, -9.542), (-0.0, 0.0, -0.0, 1.0)))
ob_cube_010.location = (0.2354, 11.95, 5.072)
ob_cube_010.scale = (1.0, 1.0, 3.619)
ob_cube_010.lock_rotations_4d = False
ob_cube_010.empty_display_type = 'ARROWS'
ob_cube_010.lineart.crease_threshold = 0.0
ob_cube_012.parent = ob_cube_016
ob_cube_012.matrix_parent_inverse = Matrix(((0.1238, -0.0, 0.0, -0.8972), (-0.0, 0.1402, -0.0, -0.8496), (0.0, -0.0, 1.0, -7.923), (-0.0, 0.0, -0.0, 1.0)))
ob_cube_012.location = (14.3, 12.18, 3.599)
ob_cube_012.scale = (1.0, 1.0, 3.619)
ob_cube_012.lock_rotations_4d = False
ob_cube_012.empty_display_type = 'ARROWS'
ob_cube_012.lineart.crease_threshold = 0.0
ob_cube_016.parent = ob_cube_004
ob_cube_016.matrix_parent_inverse = Matrix(((0.1238, -0.0, 0.0, -0.8972), (-0.0, 0.1122, -0.0, -0.7742), (0.0, -0.0, 1.0, -15.29), (-0.0, 0.0, -0.0, 1.0)))
ob_cube_016.location = (23.52, 6.708, 15.49)
ob_cube_016.rotation_euler = (0.0, -0.0, -1.555)
ob_cube_016.scale = (8.395, 8.916, 1.0)
ob_cube_021.parent = ob_cube_016
ob_cube_021.matrix_parent_inverse = Matrix(((0.1238, -0.0, 0.0, -0.8972), (-0.0, 0.1402, -0.0, -0.8496), (0.0, -0.0, 1.0, -7.923), (-0.0, 0.0, -0.0, 1.0)))
ob_cube_021.location = (7.197, 12.34, 3.481)
ob_cube_021.scale = (1.0, 1.0, 3.619)
ob_cube_021.lock_rotations_4d = False
ob_cube_021.empty_display_type = 'ARROWS'
ob_cube_021.lineart.crease_threshold = 0.0
ob_cube_030.parent = ob_cube_016
ob_cube_030.matrix_parent_inverse = Matrix(((0.1238, -0.0, 0.0, -0.8972), (-0.0, 0.1402, -0.0, -0.8496), (0.0, -0.0, 1.0, -15.01), (-0.0, 0.0, -0.0, 1.0)))
ob_cube_030.location = (7.15, 6.216, -39.0)
ob_cube_030.scale = (8.078, 7.134, 1.0)
ob_cube_032.parent = ob_cube_033
ob_cube_032.matrix_parent_inverse = Matrix(((0.1238, -0.0, 0.0, -0.8972), (-0.0, 0.1402, -0.0, -0.8496), (0.0, -0.0, 1.0, -7.923), (-0.0, 0.0, -0.0, 1.0)))
ob_cube_032.location = (14.3, 12.18, -18.64)
ob_cube_032.scale = (1.0, 1.0, 26.18)
ob_cube_032.lock_rotations_4d = False
ob_cube_032.empty_display_type = 'ARROWS'
ob_cube_032.lineart.crease_threshold = 0.0
ob_cube_033.parent = ob_cube_004
ob_cube_033.matrix_parent_inverse = Matrix(((0.1238, -0.0, 0.0, -0.8972), (-0.0, 0.1122, -0.0, -0.7742), (0.0, -0.0, 1.0, -15.29), (-0.0, 0.0, -0.0, 1.0)))
ob_cube_033.location = (23.5, -10.21, 15.24)
ob_cube_033.rotation_euler = (0.0, -0.0, -1.555)
ob_cube_033.scale = (8.406, 8.916, 1.0)
ob_cube_034.parent = ob_cube_033
ob_cube_034.matrix_parent_inverse = Matrix(((0.1238, -0.0, 0.0, -0.8972), (-0.0, 0.1402, -0.0, -0.8496), (0.0, -0.0, 1.0, -7.923), (-0.0, 0.0, -0.0, 1.0)))
ob_cube_034.location = (7.197, 12.34, 3.481)
ob_cube_034.scale = (1.0, 1.0, 3.619)
ob_cube_034.lock_rotations_4d = False
ob_cube_034.empty_display_type = 'ARROWS'
ob_cube_034.lineart.crease_threshold = 0.0
ob_cube_035.parent = ob_cube_033
ob_cube_035.matrix_parent_inverse = Matrix(((0.1238, -0.0, 0.0, -0.8972), (-0.0, 0.1402, -0.0, -0.8496), (0.0, -0.0, 1.0, -7.923), (-0.0, 0.0, -0.0, 1.0)))
ob_cube_035.location = (14.43, 6.057, 3.527)
ob_cube_035.scale = (1.0, 1.0, 3.619)
ob_cube_035.lock_rotations_4d = False
ob_cube_035.empty_display_type = 'ARROWS'
ob_cube_035.lineart.crease_threshold = 0.0
ob_cube_036.parent = ob_cube_033
ob_cube_036.matrix_parent_inverse = Matrix(((0.1238, -0.0, 0.0, -0.8972), (-0.0, 0.1402, -0.0, -0.8496), (0.0, -0.0, 1.0, -15.01), (-0.0, 0.0, -0.0, 1.0)))
ob_cube_036.location = (7.15, 6.216, -38.74)
ob_cube_036.scale = (8.078, 7.134, 1.0)
ob_cube_002.parent = ob_cube_006
ob_cube_002.matrix_parent_inverse = Matrix(((0.1238, -0.0, 0.0, -0.8972), (-0.0, 0.1402, -0.0, -0.8496), (0.0, -0.0, 1.0, -9.542), (-0.0, 0.0, -0.0, 1.0)))
ob_cube_002.location = (0.2354, 11.95, 5.072)
ob_cube_002.scale = (1.0, 1.0, 3.619)
ob_cube_002.lock_rotations_4d = False
ob_cube_002.empty_display_type = 'ARROWS'
ob_cube_002.lineart.crease_threshold = 0.0
ob_cube_005.parent = ob_cube_006
ob_cube_005.matrix_parent_inverse = Matrix(((0.1238, -0.0, 0.0, -0.8972), (-0.0, 0.1402, -0.0, -0.8496), (0.0, -0.0, 1.0, -7.923), (-0.0, 0.0, -0.0, 1.0)))
ob_cube_005.location = (14.3, 12.18, -18.74)
ob_cube_005.scale = (1.0, 1.0, 26.59)
ob_cube_005.lock_rotations_4d = False
ob_cube_005.empty_display_type = 'ARROWS'
ob_cube_005.lineart.crease_threshold = 0.0
ob_cube_006.parent = ob_cube_004
ob_cube_006.matrix_parent_inverse = Matrix(((0.1238, -0.0, 0.0, -0.8972), (-0.0, 0.1122, -0.0, -0.7742), (0.0, -0.0, 1.0, -15.29), (-0.0, 0.0, -0.0, 1.0)))
ob_cube_006.location = (23.9, 23.07, 15.18)
ob_cube_006.scale = (8.205, 8.916, 1.0)
ob_cube_007.parent = ob_cube_006
ob_cube_007.matrix_parent_inverse = Matrix(((0.1238, -0.0, 0.0, -0.8972), (-0.0, 0.1402, -0.0, -0.8496), (0.0, -0.0, 1.0, -7.923), (-0.0, 0.0, -0.0, 1.0)))
ob_cube_007.location = (7.197, 12.34, 3.481)
ob_cube_007.scale = (1.0, 1.0, 3.619)
ob_cube_007.lock_rotations_4d = False
ob_cube_007.empty_display_type = 'ARROWS'
ob_cube_007.lineart.crease_threshold = 0.0
ob_cube_017.parent = ob_cube_006
ob_cube_017.matrix_parent_inverse = Matrix(((0.1238, -0.0, 0.0, -0.8972), (-0.0, 0.1402, -0.0, -0.8496), (0.0, -0.0, 1.0, -7.923), (-0.0, 0.0, -0.0, 1.0)))
ob_cube_017.location = (0.9471, 6.301, 3.053)
ob_cube_017.scale = (1.0, 1.0, 3.619)
ob_cube_017.lock_rotations_4d = False
ob_cube_017.empty_display_type = 'ARROWS'
ob_cube_017.lineart.crease_threshold = 0.0
ob_cube_023.parent = ob_cube_006
ob_cube_023.matrix_parent_inverse = Matrix(((0.1238, -0.0, 0.0, -0.8972), (-0.0, 0.1402, -0.0, -0.8496), (0.0, -0.0, 1.0, -15.01), (-0.0, 0.0, -0.0, 1.0)))
ob_cube_023.location = (7.15, 6.216, -38.96)
ob_cube_023.scale = (8.078, 7.134, 1.0)
ob_cube_025.parent = ob_cube_031
ob_cube_025.matrix_parent_inverse = Matrix(((0.1238, -0.0, 0.0, -0.8972), (-0.0, 0.1402, -0.0, -0.8496), (0.0, -0.0, 1.0, -7.923), (-0.0, 0.0, -0.0, 1.0)))
ob_cube_025.location = (0.0, 0.0, 3.617)
ob_cube_025.scale = (1.0, 1.0, 3.619)
ob_cube_025.lock_rotations_4d = False
ob_cube_025.empty_display_type = 'ARROWS'
ob_cube_025.lineart.crease_threshold = 0.0
ob_cube_027.parent = ob_cube_031
ob_cube_027.matrix_parent_inverse = Matrix(((0.1238, -0.0, 0.0, -0.8972), (-0.0, 0.1402, -0.0, -0.8496), (0.0, -0.0, 1.0, -9.542), (-0.0, 0.0, -0.0, 1.0)))
ob_cube_027.location = (0.2354, 11.95, 5.072)
ob_cube_027.scale = (1.0, 1.0, 3.619)
ob_cube_027.lock_rotations_4d = False
ob_cube_027.empty_display_type = 'ARROWS'
ob_cube_027.lineart.crease_threshold = 0.0
ob_cube_031.parent = ob_cube_004
ob_cube_031.matrix_parent_inverse = Matrix(((0.1238, -0.0, 0.0, -0.8972), (-0.0, 0.1122, -0.0, -0.7742), (0.0, -0.0, 1.0, -10.06), (-0.0, 0.0, -0.0, 1.0)))
ob_cube_031.location = (-9.016, 6.774, 10.17)
ob_cube_031.scale = (8.078, 8.916, 1.0)
ob_cube_037.parent = ob_cube_031
ob_cube_037.matrix_parent_inverse = Matrix(((0.1238, -0.0, 0.0, -0.8972), (-0.0, 0.1402, -0.0, -0.8496), (0.0, -0.0, 1.0, -7.923), (-0.0, 0.0, -0.0, 1.0)))
ob_cube_037.location = (0.9471, 6.301, 3.053)
ob_cube_037.scale = (1.0, 1.0, 3.619)
ob_cube_037.lock_rotations_4d = False
ob_cube_037.empty_display_type = 'ARROWS'
ob_cube_037.lineart.crease_threshold = 0.0
ob_cube_038.parent = ob_cube_031
ob_cube_038.matrix_parent_inverse = Matrix(((0.1238, -0.0, 0.0, -0.8972), (-0.0, 0.1402, -0.0, -0.8496), (0.0, -0.0, 1.0, -15.01), (-0.0, 0.0, -0.0, 1.0)))
ob_cube_038.location = (7.15, 6.216, -38.82)
ob_cube_038.scale = (8.078, 7.134, 1.0)
ob_light_004.parent = ob_cube_040
ob_light_004.matrix_parent_inverse = Matrix(((0.1238, -0.0, 0.0, -0.8972), (-0.0, 0.1402, -0.0, -0.8496), (0.0, -0.0, 1.0, -7.923), (-0.0, 0.0, -0.0, 1.0)))
ob_light_004.location = (4.076, 1.005, 5.904)
ob_light_004.rotation_euler = (0.6503, 0.05522, 1.866)
ob_light_004.lock_rotations_4d = False
ob_light_004.empty_display_type = 'ARROWS'
ob_light_004.color = (0.0, 0.0, 0.0, 0.0)
ob_light_004.lineart.crease_threshold = 0.0
ob_cube_039.parent = ob_cube_040
ob_cube_039.matrix_parent_inverse = Matrix(((0.1238, -0.0, 0.0, -0.8972), (-0.0, 0.1402, -0.0, -0.8496), (0.0, -0.0, 1.0, -9.542), (-0.0, 0.0, -0.0, 1.0)))
ob_cube_039.location = (0.2354, 11.95, -17.62)
ob_cube_039.scale = (1.0, 1.0, 26.07)
ob_cube_039.lock_rotations_4d = False
ob_cube_039.empty_display_type = 'ARROWS'
ob_cube_039.lineart.crease_threshold = 0.0
ob_cube_040.parent = ob_cube_031
ob_cube_040.matrix_parent_inverse = Matrix(((0.1238, -0.0, 0.0, -0.8972), (-0.0, 0.1122, -0.0, -0.7742), (0.0, -0.0, 1.0, -15.29), (-0.0, 0.0, -0.0, 1.0)))
ob_cube_040.location = (7.396, 24.0, 15.3)
ob_cube_040.scale = (8.078, 8.916, 1.0)
ob_cube_041.parent = ob_cube_040
ob_cube_041.matrix_parent_inverse = Matrix(((0.1238, -0.0, 0.0, -0.8972), (-0.0, 0.1402, -0.0, -0.8496), (0.0, -0.0, 1.0, -7.923), (-0.0, 0.0, -0.0, 1.0)))
ob_cube_041.location = (7.197, 12.34, 3.481)
ob_cube_041.scale = (1.0, 1.0, 3.619)
ob_cube_041.lock_rotations_4d = False
ob_cube_041.empty_display_type = 'ARROWS'
ob_cube_041.lineart.crease_threshold = 0.0
ob_cube_042.parent = ob_cube_040
ob_cube_042.matrix_parent_inverse = Matrix(((0.1238, -0.0, 0.0, -0.8972), (-0.0, 0.1402, -0.0, -0.8496), (0.0, -0.0, 1.0, -7.923), (-0.0, 0.0, -0.0, 1.0)))
ob_cube_042.location = (0.9471, 6.301, 3.053)
ob_cube_042.scale = (1.0, 1.0, 3.619)
ob_cube_042.lock_rotations_4d = False
ob_cube_042.empty_display_type = 'ARROWS'
ob_cube_042.lineart.crease_threshold = 0.0
ob_cube_043.parent = ob_cube_040
ob_cube_043.matrix_parent_inverse = Matrix(((0.1238, -0.0, 0.0, -0.8972), (-0.0, 0.1402, -0.0, -0.8496), (0.0, -0.0, 1.0, -15.01), (-0.0, 0.0, -0.0, 1.0)))
ob_cube_043.location = (7.15, 6.216, -38.88)
ob_cube_043.scale = (8.078, 7.134, 1.0)
ob_cube_044.parent = ob_cube_031
ob_cube_044.matrix_parent_inverse = Matrix(((0.1238, -0.0, 0.0, -0.8972), (-0.0, 0.1122, -0.0, -0.7742), (0.0, -0.0, 1.0, -10.06), (-0.0, 0.0, -0.0, 1.0)))
ob_cube_044.location = (7.023, -10.13, 10.03)
ob_cube_044.scale = (8.078, 8.916, 1.0)
ob_cube_045.parent = ob_cube_044
ob_cube_045.matrix_parent_inverse = Matrix(((0.1238, -0.0, 0.0, -0.8972), (-0.0, 0.1402, -0.0, -0.8496), (0.0, -0.0, 1.0, -7.923), (-0.0, 0.0, -0.0, 1.0)))
ob_cube_045.location = (0.9471, 6.301, 3.053)
ob_cube_045.scale = (1.0, 1.0, 3.619)
ob_cube_045.lock_rotations_4d = False
ob_cube_045.empty_display_type = 'ARROWS'
ob_cube_045.lineart.crease_threshold = 0.0
ob_cube_046.parent = ob_cube_044
ob_cube_046.matrix_parent_inverse = Matrix(((0.1238, -0.0, 0.0, -0.8972), (-0.0, 0.1402, -0.0, -0.8496), (0.0, -0.0, 1.0, -15.01), (-0.0, 0.0, -0.0, 1.0)))
ob_cube_046.location = (7.15, 6.216, -38.66)
ob_cube_046.scale = (8.078, 7.134, 1.0)
ob_cube_047.parent = ob_cube_044
ob_cube_047.matrix_parent_inverse = Matrix(((0.1238, -0.0, 0.0, -0.8972), (-0.0, 0.1402, -0.0, -0.8496), (0.0, -0.0, 1.0, -7.923), (-0.0, 0.0, -0.0, 1.0)))
ob_cube_047.location = (0.5773, 0.07382, -18.88)
ob_cube_047.scale = (1.0, 1.0, 26.57)
ob_cube_047.lock_rotations_4d = False
ob_cube_047.empty_display_type = 'ARROWS'
ob_cube_047.lineart.crease_threshold = 0.0
ob_cube_048.parent = ob_cube_006
ob_cube_048.matrix_parent_inverse = Matrix(((0.1238, -0.0, 0.0, -0.8972), (-0.0, 0.1402, -0.0, -0.8496), (0.0, -0.0, 1.0, -7.923), (-0.0, 0.0, -0.0, 1.0)))
ob_cube_048.location = (14.2, 5.731, 3.266)
ob_cube_048.scale = (1.0, 1.0, 3.619)
ob_cube_048.lock_rotations_4d = False
ob_cube_048.empty_display_type = 'ARROWS'
ob_cube_048.lineart.crease_threshold = 0.0
ob_cube_049.parent = ob_cube_024
ob_cube_049.matrix_parent_inverse = Matrix(((0.1238, -0.0, 0.0, -0.8972), (-0.0, 0.1402, -0.0, -0.8496), (0.0, -0.0, 1.0, -7.923), (-0.0, 0.0, -0.0, 1.0)))
ob_cube_049.location = (-8.218, -0.4666, 3.911)
ob_cube_049.scale = (1.0, 1.0, 3.619)
ob_cube_049.lock_rotations_4d = False
ob_cube_049.empty_display_type = 'ARROWS'
ob_cube_049.lineart.crease_threshold = 0.0
ob_cube_050.parent = ob_cube_016
ob_cube_050.matrix_parent_inverse = Matrix(((0.1238, -0.0, 0.0, -0.8972), (-0.0, 0.1402, -0.0, -0.8496), (0.0, -0.0, 1.0, -7.923), (-0.0, 0.0, -0.0, 1.0)))
ob_cube_050.location = (19.54, -0.1562, 3.344)
ob_cube_050.scale = (1.0, 1.0, 3.619)
ob_cube_050.lock_rotations_4d = False
ob_cube_050.empty_display_type = 'ARROWS'
ob_cube_050.lineart.crease_threshold = 0.0

# ---- collection membership
col_collection.objects.link(ob_cube)
col_collection.objects.link(ob_light)
col_collection.objects.link(ob_camera)
col_collection.objects.link(ob_cube_001)
col_collection.objects.link(ob_cube_003)
col_collection.objects.link(ob_cube_004)
col_collection.objects.link(ob_cube_008)
col_collection.objects.link(ob_cube_009)
col_collection.objects.link(ob_light_001)
col_collection.objects.link(ob_camera_001)
col_collection.objects.link(ob_cube_011)
col_collection.objects.link(ob_cube_013)
col_collection.objects.link(ob_cube_014)
col_collection.objects.link(ob_cube_015)
col_collection.objects.link(ob_cube_018)
col_collection.objects.link(ob_cube_019)
col_collection.objects.link(ob_cube_020)
col_collection.objects.link(ob_light_002)
col_collection.objects.link(ob_camera_002)
col_collection.objects.link(ob_cube_022)
col_collection.objects.link(ob_cube_024)
col_collection.objects.link(ob_cube_026)
col_collection.objects.link(ob_cube_028)
col_collection.objects.link(ob_cube_029)
col_collection.objects.link(ob_camera_003)
col_collection.objects.link(ob_light_003)
col_collection.objects.link(ob_cube_010)
col_collection.objects.link(ob_cube_012)
col_collection.objects.link(ob_cube_016)
col_collection.objects.link(ob_cube_021)
col_collection.objects.link(ob_cube_030)
col_collection.objects.link(ob_cube_032)
col_collection.objects.link(ob_cube_033)
col_collection.objects.link(ob_cube_034)
col_collection.objects.link(ob_cube_035)
col_collection.objects.link(ob_cube_036)
col_collection.objects.link(ob_cube_002)
col_collection.objects.link(ob_cube_005)
col_collection.objects.link(ob_cube_006)
col_collection.objects.link(ob_cube_007)
col_collection.objects.link(ob_cube_017)
col_collection.objects.link(ob_cube_023)
col_collection.objects.link(ob_cube_025)
col_collection.objects.link(ob_cube_027)
col_collection.objects.link(ob_cube_031)
col_collection.objects.link(ob_cube_037)
col_collection.objects.link(ob_cube_038)
col_collection.objects.link(ob_light_004)
col_collection.objects.link(ob_cube_039)
col_collection.objects.link(ob_cube_040)
col_collection.objects.link(ob_cube_041)
col_collection.objects.link(ob_cube_042)
col_collection.objects.link(ob_cube_043)
col_collection.objects.link(ob_cube_044)
col_collection.objects.link(ob_cube_045)
col_collection.objects.link(ob_cube_046)
col_collection.objects.link(ob_cube_047)
col_collection.objects.link(ob_cube_048)
col_collection.objects.link(ob_cube_049)
col_collection.objects.link(ob_cube_050)

# ---- scene / render settings (as saved in the file)
scene.camera = ob_camera
scene.frame_start = 1; scene.frame_end = 250; scene.frame_set(1)
scene.render.engine = 'BLENDER_EEVEE_NEXT'
scene.render.bake_bias = 0.0
scene.render.bake_samples = 0
scene.cycles.sampling_pattern = 'TABULATED_SOBOL'
scene.eevee.use_volume_custom_range = False
bpy.context.view_layer.update()
